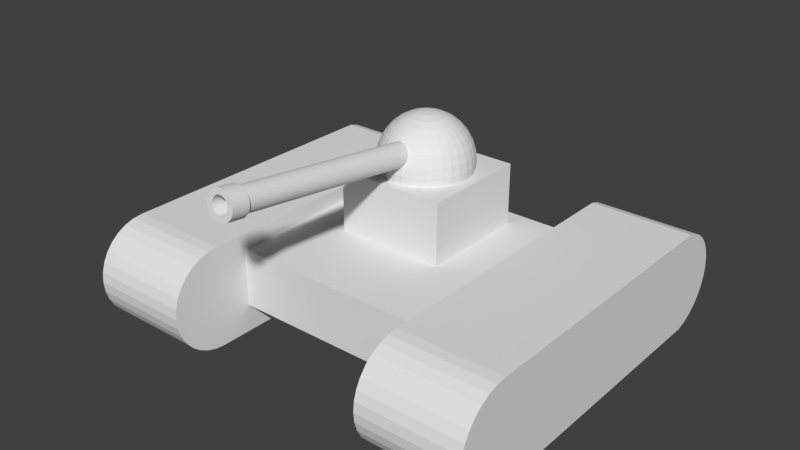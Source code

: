 # Source: tkt3.blend  (saved by Blender 2.71.0; exported with 4.5.12 LTS)
import bpy
from mathutils import Matrix  # noqa: F401  (used for matrix-valued properties, if any)

bpy.ops.wm.read_factory_settings(use_empty=True)
scene = bpy.context.scene
scene.name = 'Scene'

# ---- collections
col_collection_1 = bpy.data.collections.new('Collection 1'); scene.collection.children.link(col_collection_1)

# ---- world
world_world = bpy.data.worlds.new('World'); scene.world = world_world
world_world.color = (0.05088, 0.05088, 0.05088)
world_world.use_sun_shadow = False
world_world.sun_shadow_jitter_overblur = 0.0
world_world.cycles.sampling_method = 'MANUAL'
world_world.cycles.sample_map_resolution = 256

# ---- meshes
me_cylinder_003 = bpy.data.meshes.new('Cylinder.003')
me_cylinder_003.from_pydata([(17.47, -17.89, 4.902), (-16.37, -17.89, 4.902), (-16.37, 12.43, 4.902), (17.47, 12.43, 4.902), (17.47, -17.89, 13.04), (-16.37, -17.89, 13.04), (-16.37, 12.43, 13.04), (17.47, 12.43, 13.04)], [], [(0, 1, 2, 3), (4, 7, 6, 5), (0, 4, 5, 1), (1, 5, 6, 2), (2, 6, 7, 3), (4, 0, 3, 7)])
_uv = me_cylinder_003.uv_layers.new(name='UVMap')
_uv.uv.foreach_set('vector', [0.2506, 0.2415, 0.2506, 0.02071, 0.4413, 0.02071, 0.4413, 0.2415, 0.2107, 0.2415, 0.01997, 0.2415, 0.01997, 0.02071, 0.2107, 0.02071, 0.431, 0.5037, 0.3805, 0.5037, 0.3805, 0.2829, 0.431, 0.2829, 0.3805, 0.5451, 0.4317, 0.5451, 0.4317, 0.743, 0.3805, 0.743, 0.1498, 0.2829, 0.2007, 0.2829, 0.2007, 0.5037, 0.1498, 0.5037, 0.201, 0.743, 0.1498, 0.743, 0.1498, 0.5451, 0.201, 0.5451])
me_cylinder_003.use_remesh_preserve_volume = False
me_cylinder_003.use_remesh_preserve_attributes = False
me_cylinder_003.use_mirror_vertex_groups = False
me_cylinder_003.update()
me_cylinder_006 = bpy.data.meshes.new('Cylinder.006')
me_cylinder_006.from_pydata([(7.189, -18.39, 7.143), (-7.189, -18.39, 7.143), (7.189, -19.79, 7.005), (-7.189, -19.79, 7.005), (7.189, -21.14, 6.599), (-7.189, -21.14, 6.599), (7.189, -22.38, 5.939), (-7.189, -22.38, 5.939), (7.189, -23.47, 5.051), (-7.189, -23.47, 5.051), (7.189, -24.36, 3.968), (-7.189, -24.36, 3.968), (7.189, -25.03, 2.733), (-7.189, -25.03, 2.733), (7.189, -25.44, 1.393), (-7.189, -25.44, 1.393), (7.189, -25.58, -1.299e-06), (-7.189, -25.58, -2.139e-07), (7.189, -25.44, -1.393), (-7.189, -25.44, -1.393), (7.189, -25.03, -2.733), (-7.189, -25.03, -2.733), (7.189, -24.36, -3.968), (-7.189, -24.36, -3.968), (7.189, -23.47, -5.051), (-7.189, -23.47, -5.051), (7.189, -22.38, -5.939), (-7.189, -22.38, -5.939), (7.189, -21.14, -6.599), (-7.189, -21.14, -6.599), (7.189, -19.79, -7.005), (-7.189, -19.79, -7.005), (7.189, -18.39, -7.143), (-7.189, -18.39, -7.143), (7.189, 22.24, -7.005), (-7.189, 22.24, -7.005), (7.189, 23.59, -6.599), (-7.189, 23.59, -6.599), (7.189, 24.83, -5.939), (-7.189, 24.83, -5.939), (7.189, 25.92, -5.051), (-7.189, 25.92, -5.051), (7.189, 26.82, -3.968), (-7.189, 26.82, -3.968), (7.189, 27.48, -2.733), (-7.189, 27.48, -2.733), (7.189, 27.89, -1.393), (-7.189, 27.89, -1.393), (7.189, 28.03, 5.51e-06), (-7.189, 28.03, 5.839e-06), (7.189, 27.89, 1.393), (-7.189, 27.89, 1.393), (7.189, 27.48, 2.733), (-7.189, 27.48, 2.733), (7.189, 26.82, 3.968), (-7.189, 26.82, 3.968), (7.189, 25.92, 5.051), (-7.189, 25.92, 5.051), (7.189, 24.83, 5.939), (-7.189, 24.83, 5.939), (7.189, 23.59, 6.599), (-7.189, 23.59, 6.599), (7.189, 22.24, 7.005), (-7.189, 22.24, 7.005)], [], [(0, 1, 3, 2), (2, 3, 5, 4), (4, 5, 7, 6), (6, 7, 9, 8), (8, 9, 11, 10), (10, 11, 13, 12), (12, 13, 15, 14), (14, 15, 17, 16), (16, 17, 19, 18), (18, 19, 21, 20), (20, 21, 23, 22), (22, 23, 25, 24), (24, 25, 27, 26), (26, 27, 29, 28), (28, 29, 31, 30), (30, 31, 33, 32), (32, 33, 35, 34), (34, 35, 37, 36), (36, 37, 39, 38), (38, 39, 41, 40), (40, 41, 43, 42), (42, 43, 45, 44), (44, 45, 47, 46), (46, 47, 49, 48), (48, 49, 51, 50), (50, 51, 53, 52), (52, 53, 55, 54), (54, 55, 57, 56), (56, 57, 59, 58), (58, 59, 61, 60), (3, 1, 63, 61, 59, 57, 55, 53, 51, 49, 47, 45, 43, 41, 39, 37, 35, 33, 31, 29, 27, 25, 23, 21, 19, 17, 15, 13, 11, 9, 7, 5), (62, 63, 1, 0), (60, 61, 63, 62), (0, 2, 4, 6, 8, 10, 12, 14, 16, 18, 20, 22, 24, 26, 28, 30, 32, 34, 36, 38, 40, 42, 44, 46, 48, 50, 52, 54, 56, 58, 60, 62)])
_uv = me_cylinder_006.uv_layers.new(name='UVMap')
_uv.uv.foreach_set('vector', [0.763, 0.6234, 0.9369, 0.6235, 0.9369, 0.6446, 0.763, 0.6446, 0.763, 0.6446, 0.9369, 0.6446, 0.9369, 0.6663, 0.763, 0.6662, 0.763, 0.6662, 0.9369, 0.6663, 0.9369, 0.6876, 0.763, 0.6875, 0.763, 0.6875, 0.9369, 0.6876, 0.9369, 0.7077, 0.763, 0.7077, 0.763, 0.7077, 0.9369, 0.7077, 0.9369, 0.7259, 0.763, 0.7259, 0.7424, 0.3554, 0.568, 0.3554, 0.568, 0.336, 0.7424, 0.336, 0.7424, 0.336, 0.568, 0.336, 0.568, 0.3144, 0.7424, 0.3144, 0.7424, 0.3144, 0.568, 0.3144, 0.568, 0.2914, 0.7424, 0.2914, 0.7424, 0.2914, 0.568, 0.2914, 0.568, 0.2681, 0.7424, 0.2681, 0.7424, 0.2681, 0.568, 0.2681, 0.568, 0.2451, 0.7424, 0.2451, 0.7424, 0.2451, 0.568, 0.2451, 0.568, 0.2235, 0.7424, 0.2235, 0.7424, 0.2235, 0.568, 0.2235, 0.568, 0.204, 0.7424, 0.204, 0.7414, 0.7259, 0.5678, 0.7252, 0.5678, 0.7083, 0.7414, 0.7089, 0.7414, 0.7089, 0.5678, 0.7083, 0.5678, 0.689, 0.7414, 0.6896, 0.7414, 0.6896, 0.5678, 0.689, 0.5678, 0.6681, 0.7414, 0.6688, 0.7414, 0.6688, 0.5678, 0.6681, 0.5678, 0.6465, 0.7414, 0.6472, 0.7414, 0.6472, 0.5678, 0.6465, 0.5679, 0.4304, 0.7413, 0.4307, 0.7413, 0.4307, 0.5679, 0.4304, 0.5679, 0.4097, 0.7413, 0.41, 0.7413, 0.41, 0.5679, 0.4097, 0.5679, 0.3908, 0.7413, 0.3911, 0.7413, 0.3911, 0.5679, 0.3908, 0.5679, 0.3743, 0.7413, 0.3746, 0.7417, 0.1875, 0.5687, 0.1874, 0.5687, 0.1709, 0.7417, 0.1709, 0.7417, 0.1709, 0.5687, 0.1709, 0.5687, 0.1515, 0.7417, 0.1515, 0.7417, 0.1515, 0.5687, 0.1515, 0.5687, 0.1299, 0.7417, 0.1299, 0.7417, 0.1299, 0.5687, 0.1299, 0.5687, 0.1069, 0.7417, 0.107, 0.7417, 0.107, 0.5687, 0.1069, 0.5687, 0.08354, 0.7417, 0.08358, 0.7417, 0.08358, 0.5687, 0.08354, 0.5687, 0.06059, 0.7417, 0.06063, 0.7417, 0.06063, 0.5687, 0.06059, 0.5687, 0.03897, 0.7417, 0.03901, 0.7417, 0.03901, 0.5687, 0.03897, 0.5687, 0.01951, 0.7417, 0.01955, 0.7417, 0.01955, 0.5687, 0.01951, 0.5687, 0.00295, 0.7417, 0.002987, 0.7632, 0.3742, 0.9366, 0.3743, 0.9366, 0.3894, 0.7632, 0.3893, 0.9344, 0.06572, 0.9361, 0.08121, 0.9354, 0.2896, 0.9305, 0.3047, 0.9225, 0.3187, 0.9118, 0.3309, 0.8986, 0.3409, 0.8836, 0.3484, 0.8673, 0.3531, 0.8504, 0.3547, 0.8334, 0.3532, 0.8171, 0.3486, 0.8021, 0.3412, 0.7889, 0.3313, 0.778, 0.3191, 0.7699, 0.3052, 0.7649, 0.2901, 0.7647, 0.08174, 0.7663, 0.06624, 0.7711, 0.05133, 0.779, 0.03758, 0.7896, 0.02552, 0.8026, 0.0156, 0.8174, 0.008218, 0.8334, 0.003649, 0.8501, 0.002071, 0.8669, 0.003545, 0.883, 0.008014, 0.8978, 0.0153, 0.9108, 0.02514, 0.9215, 0.03714, 0.9295, 0.05084, 0.7632, 0.4071, 0.9366, 0.4072, 0.9369, 0.6235, 0.763, 0.6234, 0.7632, 0.3893, 0.9366, 0.3894, 0.9366, 0.4072, 0.7632, 0.4071, 0.3729, 0.08257, 0.3745, 0.06711, 0.3793, 0.05224, 0.3871, 0.03852, 0.3977, 0.02649, 0.4106, 0.0166, 0.4254, 0.009239, 0.4414, 0.004682, 0.4581, 0.003109, 0.4748, 0.004578, 0.4908, 0.009035, 0.5056, 0.01631, 0.5186, 0.02612, 0.5293, 0.03808, 0.5372, 0.05175, 0.5421, 0.06659, 0.5438, 0.08203, 0.5445, 0.2905, 0.5396, 0.3056, 0.5316, 0.3195, 0.5209, 0.3318, 0.5078, 0.3418, 0.4928, 0.3493, 0.4766, 0.3539, 0.4596, 0.3555, 0.4427, 0.354, 0.4264, 0.3495, 0.4114, 0.3421, 0.3982, 0.3321, 0.3874, 0.32, 0.3793, 0.3061, 0.3743, 0.2911])
me_cylinder_006.use_remesh_preserve_volume = False
me_cylinder_006.use_remesh_preserve_attributes = False
me_cylinder_006.use_mirror_vertex_groups = False
me_cylinder_006.update()
me_cylinder_004 = bpy.data.meshes.new('Cylinder.004')
me_cylinder_004.from_pydata([(-7.661, 7.661, -5.269), (7.661, 7.661, -5.269), (7.661, -7.661, -5.269), (-7.661, -7.661, -5.269), (-7.661, 7.661, 5.269), (7.661, 7.661, 5.269), (7.661, -7.661, 5.269), (-7.661, -7.661, 5.269)], [], [(4, 5, 1, 0), (5, 6, 2, 1), (6, 7, 3, 2), (7, 4, 0, 3), (0, 1, 2, 3), (7, 6, 5, 4)])
_uv = me_cylinder_004.uv_layers.new(name='UVMap')
_uv.uv.foreach_set('vector', [0.01997, 0.8957, 0.01997, 0.8056, 0.07932, 0.8056, 0.07932, 0.8957, 0.4807, 0.8715, 0.4807, 0.7814, 0.5404, 0.7814, 0.5404, 0.8715, 0.9303, 0.03082, 0.9303, 0.1209, 0.8714, 0.1209, 0.8714, 0.03082, 0.2096, 0.7844, 0.2096, 0.8745, 0.1498, 0.8745, 0.1498, 0.7844, 0.2537, 0.7642, 0.2537, 0.6741, 0.3405, 0.6741, 0.3405, 0.7642, 0.1068, 0.6741, 0.1068, 0.7642, 0.01997, 0.7642, 0.01997, 0.6741])
me_cylinder_004.use_remesh_preserve_volume = False
me_cylinder_004.use_remesh_preserve_attributes = False
me_cylinder_004.use_mirror_vertex_groups = False
me_cylinder_004.update()
me_cylinder = bpy.data.meshes.new('Cylinder')
me_cylinder.from_pydata([(-3.83e-08, 1.261, 6.059), (-1.576e-07, 2.474, 5.691), (-2.871e-07, 3.592, 5.094), (-4.218e-07, 4.572, 4.29), (-5.565e-07, 5.376, 3.31), (-6.86e-07, 5.973, 2.192), (-8.053e-07, 6.341, 0.9791), (-9.099e-07, 6.465, -0.2822), (-9.958e-07, 6.341, -1.544), (0.2461, 1.237, 6.059), (0.4827, 2.427, 5.691), (0.7008, 3.523, 5.094), (0.8919, 4.484, 4.29), (1.049, 5.273, 3.31), (1.165, 5.858, 2.192), (1.237, 6.219, 0.9791), (1.261, 6.341, -0.2822), (1.237, 6.219, -1.544), (0.4827, 1.165, 6.059), (0.9468, 2.286, 5.691), (1.375, 3.319, 5.094), (1.75, 4.224, 4.29), (2.057, 4.967, 3.31), (2.286, 5.519, 2.192), (2.427, 5.858, 0.9791), (2.474, 5.973, -0.2822), (2.427, 5.858, -1.544), (0.7008, 1.049, 6.059), (1.375, 2.057, 5.691), (1.996, 2.987, 5.094), (2.54, 3.801, 4.29), (2.987, 4.47, 3.31), (3.319, 4.967, 2.192), (3.523, 5.273, 0.9791), (3.592, 5.376, -0.2822), (3.523, 5.273, -1.544), (0.8919, 0.8919, 6.059), (1.75, 1.75, 5.691), (2.54, 2.54, 5.094), (3.233, 3.233, 4.29), (3.801, 3.801, 3.31), (4.224, 4.224, 2.192), (4.484, 4.484, 0.9791), (4.572, 4.572, -0.2822), (4.484, 4.484, -1.544), (1.049, 0.7008, 6.059), (2.057, 1.375, 5.691), (2.987, 1.996, 5.094), (3.801, 2.54, 4.29), (4.47, 2.987, 3.31), (4.967, 3.319, 2.192), (5.273, 3.523, 0.9791), (5.376, 3.592, -0.2822), (5.273, 3.523, -1.544), (1.165, 0.4827, 6.059), (2.286, 0.9468, 5.691), (3.319, 1.375, 5.094), (4.224, 1.75, 4.29), (4.967, 2.057, 3.31), (5.519, 2.286, 2.192), (5.858, 2.427, 0.9791), (5.973, 2.474, -0.2822), (5.858, 2.427, -1.544), (1.237, 0.2461, 6.059), (2.427, 0.4827, 5.691), (3.523, 0.7008, 5.094), (4.484, 0.8919, 4.29), (5.273, 1.049, 3.31), (5.858, 1.165, 2.192), (6.219, 1.237, 0.9791), (6.341, 1.261, -0.2822), (6.219, 1.237, -1.544), (1.261, -4.149e-07, 6.059), (2.474, -3.234e-07, 5.691), (3.592, 5.176e-07, 5.094), (4.572, 5.916e-07, 4.29), (5.376, -1.043e-07, 3.31), (5.973, 6.974e-07, 2.192), (6.341, -3.141e-08, 0.9791), (6.465, -2.203e-08, -0.2822), (6.341, -3.141e-08, -1.544), (1.237, -0.2461, 6.059), (2.427, -0.4827, 5.691), (3.523, -0.7008, 5.094), (4.484, -0.8919, 4.29), (5.273, -1.049, 3.31), (5.858, -1.165, 2.192), (6.219, -1.237, 0.9791), (6.341, -1.261, -0.2822), (6.219, -1.237, -1.544), (1.165, -0.4827, 6.059), (2.286, -0.9468, 5.691), (3.319, -1.375, 5.094), (4.224, -1.75, 4.29), (4.967, -2.057, 3.31), (5.519, -2.286, 2.192), (5.858, -2.427, 0.9791), (5.973, -2.474, -0.2822), (5.858, -2.427, -1.544), (1.049, -0.7008, 6.059), (2.057, -1.375, 5.691), (2.987, -1.996, 5.094), (3.801, -2.54, 4.29), (4.47, -2.987, 3.31), (4.967, -3.319, 2.192), (5.272, -3.523, 0.9791), (5.376, -3.592, -0.2822), (5.272, -3.523, -1.544), (0.8919, -0.8919, 6.059), (1.75, -1.75, 5.691), (2.54, -2.54, 5.094), (3.233, -3.233, 4.29), (3.801, -3.801, 3.31), (4.224, -4.224, 2.192), (4.484, -4.484, 0.9791), (4.572, -4.572, -0.2822), (4.484, -4.484, -1.544), (0.7008, -1.049, 6.059), (1.375, -2.057, 5.691), (1.996, -2.987, 5.094), (2.54, -3.801, 4.29), (2.987, -4.47, 3.31), (3.319, -4.967, 2.192), (3.523, -5.273, 0.9791), (3.592, -5.376, -0.2822), (3.523, -5.273, -1.544), (0.4827, -1.165, 6.059), (0.9468, -2.286, 5.691), (1.375, -3.319, 5.094), (1.75, -4.224, 4.29), (2.057, -4.967, 3.31), (2.286, -5.519, 2.192), (2.427, -5.858, 0.9791), (2.474, -5.973, -0.2822), (2.427, -5.858, -1.544), (0.2461, -1.237, 6.059), (0.4827, -2.427, 5.691), (0.7008, -3.523, 5.094), (0.8919, -4.484, 4.29), (1.049, -5.273, 3.31), (1.165, -5.858, 2.192), (1.237, -6.219, 0.9791), (1.261, -6.341, -0.2822), (1.237, -6.219, -1.544), (1.522e-07, -1.261, 6.059), (2.16e-07, -2.474, 5.691), (2.552e-07, -3.592, 5.094), (2.685e-07, -4.572, 4.29), (-1.258e-06, -5.376, 3.31), (2.16e-07, -5.973, 2.192), (1.522e-07, -6.341, 0.9791), (6.631e-08, -6.465, -0.2822), (-3.83e-08, -6.341, -1.544), (-0.2461, -1.237, 6.059), (-0.4827, -2.427, 5.691), (-0.7008, -3.523, 5.094), (-0.8919, -4.484, 4.29), (-1.049, -5.273, 3.31), (-1.165, -5.858, 2.192), (-1.237, -6.219, 0.9791), (-1.261, -6.341, -0.2822), (-1.237, -6.219, -1.544), (-0.4827, -1.165, 6.059), (-0.9468, -2.286, 5.691), (-1.375, -3.319, 5.094), (-1.75, -4.224, 4.29), (-2.057, -4.967, 3.31), (-2.286, -5.519, 2.192), (-2.427, -5.858, 0.9791), (-2.474, -5.973, -0.2822), (-2.427, -5.858, -1.544), (-0.7008, -1.049, 6.059), (-1.375, -2.057, 5.691), (-1.996, -2.987, 5.094), (-2.54, -3.801, 4.29), (-2.987, -4.47, 3.31), (-3.319, -4.967, 2.192), (-3.523, -5.273, 0.9791), (-3.592, -5.376, -0.2822), (-3.523, -5.273, -1.544), (-0.8919, -0.8919, 6.059), (-1.75, -1.75, 5.691), (-2.54, -2.54, 5.094), (-3.233, -3.233, 4.29), (-3.801, -3.801, 3.31), (-4.224, -4.224, 2.192), (-4.484, -4.484, 0.9791), (-4.572, -4.572, -0.2822), (-4.484, -4.484, -1.544), (-1.049, -0.7008, 6.059), (-2.057, -1.375, 5.691), (-2.987, -1.996, 5.094), (-3.801, -2.54, 4.29), (-4.47, -2.987, 3.31), (-4.967, -3.319, 2.192), (-5.272, -3.523, 0.9791), (-5.376, -3.592, -0.2822), (-5.273, -3.523, -1.544), (-1.165, -0.4827, 6.059), (-2.286, -0.9468, 5.691), (-3.319, -1.375, 5.094), (-4.224, -1.75, 4.29), (-4.967, -2.057, 3.31), (-5.519, -2.286, 2.192), (-5.858, -2.427, 0.9791), (-5.973, -2.474, -0.2822), (-5.858, -2.427, -1.544), (-1.237, -0.2461, 6.059), (-2.427, -0.4827, 5.691), (-3.523, -0.7008, 5.094), (-4.484, -0.8919, 4.29), (-5.272, -1.049, 3.31), (-5.858, -1.165, 2.192), (-6.219, -1.237, 0.9791), (-6.341, -1.261, -0.2822), (-6.219, -1.237, -1.544), (-1.261, -6.054e-07, 6.059), (-2.474, -6.97e-07, 5.691), (-3.592, -7.813e-07, 5.094), (-4.572, -9.871e-08, 4.29), (-5.376, 5.972e-07, 3.31), (-5.973, -9.611e-07, 2.192), (-6.341, 5.243e-07, 0.9791), (-6.465, -2.417e-07, -0.2822), (-6.341, 5.243e-07, -1.544), (-1.237, 0.2461, 6.059), (-2.427, 0.4827, 5.691), (-3.523, 0.7008, 5.094), (-4.484, 0.8919, 4.29), (-5.272, 1.049, 3.31), (-5.858, 1.165, 2.192), (-6.219, 1.237, 0.9791), (-6.341, 1.261, -0.2822), (-6.219, 1.237, -1.544), (-1.165, 0.4827, 6.059), (-2.286, 0.9468, 5.691), (-3.319, 1.375, 5.094), (-4.224, 1.75, 4.29), (-4.967, 2.057, 3.31), (-5.519, 2.286, 2.192), (-5.858, 2.427, 0.9791), (-5.973, 2.474, -0.2822), (-5.858, 2.427, -1.544), (-1.049, 0.7008, 6.059), (-2.057, 1.375, 5.691), (-2.987, 1.996, 5.094), (-3.801, 2.54, 4.29), (-4.47, 2.987, 3.31), (-4.967, 3.319, 2.192), (-5.272, 3.523, 0.9791), (-5.376, 3.592, -0.2822), (-5.272, 3.523, -1.544), (-0.8919, 0.8919, 6.059), (-1.75, 1.75, 5.691), (-2.54, 2.54, 5.094), (-3.233, 3.233, 4.29), (-3.801, 3.801, 3.31), (-4.224, 4.224, 2.192), (-4.484, 4.484, 0.9791), (-4.572, 4.572, -0.2822), (-4.484, 4.484, -1.544), (-0.7008, 1.049, 6.059), (-1.375, 2.057, 5.691), (-1.996, 2.987, 5.094), (-2.54, 3.801, 4.29), (-2.987, 4.47, 3.31), (-3.319, 4.967, 2.192), (-3.523, 5.272, 0.9791), (-3.592, 5.376, -0.2822), (-3.523, 5.272, -1.544), (-1.447e-06, 1.76e-06, 6.183), (-0.4827, 1.165, 6.059), (-0.9468, 2.286, 5.691), (-1.375, 3.319, 5.094), (-1.75, 4.224, 4.29), (-2.057, 4.967, 3.31), (-2.286, 5.519, 2.192), (-2.427, 5.858, 0.9791), (-2.474, 5.973, -0.2822), (-2.427, 5.858, -1.544), (-0.2461, 1.237, 6.059), (-0.4827, 2.427, 5.691), (-0.7008, 3.523, 5.094), (-0.8919, 4.484, 4.29), (-1.049, 5.272, 3.31), (-1.165, 5.858, 2.192), (-1.237, 6.219, 0.9791), (-1.261, 6.341, -0.2822), (-1.237, 6.219, -1.544)], [], [(7, 6, 15, 16), (5, 4, 13, 14), (3, 2, 11, 12), (1, 0, 9, 10), (8, 7, 16, 17), (6, 5, 14, 15), (4, 3, 12, 13), (2, 1, 10, 11), (15, 14, 23, 24), (13, 12, 21, 22), (11, 10, 19, 20), (16, 15, 24, 25), (14, 13, 22, 23), (12, 11, 20, 21), (10, 9, 18, 19), (17, 16, 25, 26), (24, 23, 32, 33), (22, 21, 30, 31), (20, 19, 28, 29), (25, 24, 33, 34), (23, 22, 31, 32), (21, 20, 29, 30), (19, 18, 27, 28), (26, 25, 34, 35), (33, 32, 41, 42), (31, 30, 39, 40), (29, 28, 37, 38), (34, 33, 42, 43), (32, 31, 40, 41), (30, 29, 38, 39), (28, 27, 36, 37), (35, 34, 43, 44), (42, 41, 50, 51), (40, 39, 48, 49), (38, 37, 46, 47), (43, 42, 51, 52), (41, 40, 49, 50), (39, 38, 47, 48), (37, 36, 45, 46), (44, 43, 52, 53), (51, 50, 59, 60), (49, 48, 57, 58), (47, 46, 55, 56), (52, 51, 60, 61), (50, 49, 58, 59), (48, 47, 56, 57), (46, 45, 54, 55), (53, 52, 61, 62), (60, 59, 68, 69), (58, 57, 66, 67), (56, 55, 64, 65), (61, 60, 69, 70), (59, 58, 67, 68), (57, 56, 65, 66), (55, 54, 63, 64), (62, 61, 70, 71), (69, 68, 77, 78), (67, 66, 75, 76), (65, 64, 73, 74), (70, 69, 78, 79), (68, 67, 76, 77), (66, 65, 74, 75), (64, 63, 72, 73), (71, 70, 79, 80), (78, 77, 86, 87), (76, 75, 84, 85), (74, 73, 82, 83), (79, 78, 87, 88), (77, 76, 85, 86), (75, 74, 83, 84), (73, 72, 81, 82), (80, 79, 88, 89), (87, 86, 95, 96), (85, 84, 93, 94), (83, 82, 91, 92), (88, 87, 96, 97), (86, 85, 94, 95), (84, 83, 92, 93), (82, 81, 90, 91), (89, 88, 97, 98), (96, 95, 104, 105), (94, 93, 102, 103), (92, 91, 100, 101), (97, 96, 105, 106), (95, 94, 103, 104), (93, 92, 101, 102), (91, 90, 99, 100), (98, 97, 106, 107), (105, 104, 113, 114), (103, 102, 111, 112), (101, 100, 109, 110), (106, 105, 114, 115), (104, 103, 112, 113), (102, 101, 110, 111), (100, 99, 108, 109), (107, 106, 115, 116), (114, 113, 122, 123), (112, 111, 120, 121), (110, 109, 118, 119), (115, 114, 123, 124), (113, 112, 121, 122), (111, 110, 119, 120), (109, 108, 117, 118), (116, 115, 124, 125), (123, 122, 131, 132), (121, 120, 129, 130), (119, 118, 127, 128), (124, 123, 132, 133), (122, 121, 130, 131), (120, 119, 128, 129), (118, 117, 126, 127), (125, 124, 133, 134), (132, 131, 140, 141), (130, 129, 138, 139), (128, 127, 136, 137), (133, 132, 141, 142), (131, 130, 139, 140), (129, 128, 137, 138), (127, 126, 135, 136), (134, 133, 142, 143), (141, 140, 149, 150), (139, 138, 147, 148), (137, 136, 145, 146), (142, 141, 150, 151), (140, 139, 148, 149), (138, 137, 146, 147), (136, 135, 144, 145), (143, 142, 151, 152), (150, 149, 158, 159), (148, 147, 156, 157), (146, 145, 154, 155), (151, 150, 159, 160), (149, 148, 157, 158), (147, 146, 155, 156), (145, 144, 153, 154), (152, 151, 160, 161), (159, 158, 167, 168), (157, 156, 165, 166), (155, 154, 163, 164), (160, 159, 168, 169), (158, 157, 166, 167), (156, 155, 164, 165), (154, 153, 162, 163), (161, 160, 169, 170), (168, 167, 176, 177), (166, 165, 174, 175), (164, 163, 172, 173), (169, 168, 177, 178), (167, 166, 175, 176), (165, 164, 173, 174), (163, 162, 171, 172), (170, 169, 178, 179), (177, 176, 185, 186), (175, 174, 183, 184), (173, 172, 181, 182), (178, 177, 186, 187), (176, 175, 184, 185), (174, 173, 182, 183), (172, 171, 180, 181), (179, 178, 187, 188), (186, 185, 194, 195), (184, 183, 192, 193), (182, 181, 190, 191), (187, 186, 195, 196), (185, 184, 193, 194), (183, 182, 191, 192), (181, 180, 189, 190), (188, 187, 196, 197), (195, 194, 203, 204), (193, 192, 201, 202), (191, 190, 199, 200), (196, 195, 204, 205), (194, 193, 202, 203), (192, 191, 200, 201), (190, 189, 198, 199), (197, 196, 205, 206), (204, 203, 212, 213), (202, 201, 210, 211), (200, 199, 208, 209), (205, 204, 213, 214), (203, 202, 211, 212), (201, 200, 209, 210), (199, 198, 207, 208), (206, 205, 214, 215), (213, 212, 221, 222), (211, 210, 219, 220), (209, 208, 217, 218), (214, 213, 222, 223), (212, 211, 220, 221), (210, 209, 218, 219), (208, 207, 216, 217), (215, 214, 223, 224), (222, 221, 230, 231), (220, 219, 228, 229), (218, 217, 226, 227), (223, 222, 231, 232), (221, 220, 229, 230), (219, 218, 227, 228), (217, 216, 225, 226), (224, 223, 232, 233), (231, 230, 239, 240), (229, 228, 237, 238), (227, 226, 235, 236), (232, 231, 240, 241), (230, 229, 238, 239), (228, 227, 236, 237), (226, 225, 234, 235), (233, 232, 241, 242), (240, 239, 248, 249), (238, 237, 246, 247), (236, 235, 244, 245), (241, 240, 249, 250), (239, 238, 247, 248), (237, 236, 245, 246), (235, 234, 243, 244), (242, 241, 250, 251), (249, 248, 257, 258), (247, 246, 255, 256), (245, 244, 253, 254), (250, 249, 258, 259), (248, 247, 256, 257), (246, 245, 254, 255), (244, 243, 252, 253), (251, 250, 259, 260), (258, 257, 266, 267), (256, 255, 264, 265), (254, 253, 262, 263), (259, 258, 267, 268), (257, 256, 265, 266), (255, 254, 263, 264), (253, 252, 261, 262), (260, 259, 268, 269), (267, 266, 276, 277), (265, 264, 274, 275), (263, 262, 272, 273), (268, 267, 277, 278), (266, 265, 275, 276), (264, 263, 273, 274), (262, 261, 271, 272), (269, 268, 278, 279), (277, 276, 285, 286), (275, 274, 283, 284), (273, 272, 281, 282), (278, 277, 286, 287), (276, 275, 284, 285), (274, 273, 282, 283), (272, 271, 280, 281), (279, 278, 287, 288), (0, 270, 9), (9, 270, 18), (18, 270, 27), (27, 270, 36), (36, 270, 45), (45, 270, 54), (54, 270, 63), (63, 270, 72), (72, 270, 81), (81, 270, 90), (90, 270, 99), (99, 270, 108), (108, 270, 117), (117, 270, 126), (126, 270, 135), (135, 270, 144), (144, 270, 153), (153, 270, 162), (162, 270, 171), (171, 270, 180), (180, 270, 189), (189, 270, 198), (198, 270, 207), (207, 270, 216), (216, 270, 225), (225, 270, 234), (234, 270, 243), (243, 270, 252), (252, 270, 261), (261, 270, 271), (271, 270, 280), (286, 285, 5, 6), (284, 283, 3, 4), (282, 281, 1, 2), (280, 270, 0), (287, 286, 6, 7), (285, 284, 4, 5), (283, 282, 2, 3), (281, 280, 0, 1), (288, 287, 7, 8)])
_uv = me_cylinder.uv_layers.new(name='UVMap')
_uv.uv.foreach_set('vector', [0.1448, 0.6295, 0.1646, 0.6295, 0.1648, 0.6516, 0.145, 0.652, 0.184, 0.6299, 0.2023, 0.6308, 0.2025, 0.6495, 0.1842, 0.6507, 0.2646, 0.6919, 0.2655, 0.6805, 0.2736, 0.6805, 0.2749, 0.6919, 0.2666, 0.6674, 0.2678, 0.6531, 0.2707, 0.6531, 0.2722, 0.6674, 0.1255, 0.63, 0.1448, 0.6295, 0.145, 0.652, 0.1257, 0.652, 0.1646, 0.6295, 0.184, 0.6299, 0.1842, 0.6507, 0.1648, 0.6516, 0.2023, 0.6308, 0.2188, 0.632, 0.2189, 0.6479, 0.2025, 0.6495, 0.2655, 0.6805, 0.2666, 0.6674, 0.2722, 0.6674, 0.2736, 0.6805, 0.1648, 0.6516, 0.1842, 0.6507, 0.1847, 0.6711, 0.1654, 0.6732, 0.2025, 0.6495, 0.2189, 0.6479, 0.2193, 0.6635, 0.2029, 0.6678, 0.2736, 0.6805, 0.2722, 0.6674, 0.2776, 0.6663, 0.2816, 0.6789, 0.145, 0.652, 0.1648, 0.6516, 0.1654, 0.6732, 0.1456, 0.6741, 0.1842, 0.6507, 0.2025, 0.6495, 0.2029, 0.6678, 0.1847, 0.6711, 0.2749, 0.6919, 0.2736, 0.6805, 0.2816, 0.6789, 0.2851, 0.6899, 0.2722, 0.6674, 0.2707, 0.6531, 0.2735, 0.6525, 0.2776, 0.6663, 0.1257, 0.652, 0.145, 0.652, 0.1456, 0.6741, 0.1262, 0.6737, 0.1654, 0.6732, 0.1847, 0.6711, 0.1856, 0.6903, 0.1663, 0.6936, 0.2029, 0.6678, 0.2193, 0.6635, 0.22, 0.6782, 0.2037, 0.6851, 0.2816, 0.6789, 0.2776, 0.6663, 0.2828, 0.6641, 0.2891, 0.6757, 0.1456, 0.6741, 0.1654, 0.6732, 0.1663, 0.6936, 0.1466, 0.6948, 0.1847, 0.6711, 0.2029, 0.6678, 0.2037, 0.6851, 0.1856, 0.6903, 0.2851, 0.6899, 0.2816, 0.6789, 0.2891, 0.6757, 0.2946, 0.6858, 0.2776, 0.6663, 0.2735, 0.6525, 0.2761, 0.6514, 0.2828, 0.6641, 0.1262, 0.6737, 0.1456, 0.6741, 0.1466, 0.6948, 0.1272, 0.694, 0.1663, 0.6936, 0.1856, 0.6903, 0.1868, 0.7076, 0.1675, 0.7119, 0.2037, 0.6851, 0.22, 0.6782, 0.2209, 0.6914, 0.2048, 0.7006, 0.2891, 0.6757, 0.2828, 0.6641, 0.2875, 0.6608, 0.2958, 0.671, 0.1466, 0.6948, 0.1663, 0.6936, 0.1675, 0.7119, 0.1478, 0.7135, 0.1856, 0.6903, 0.2037, 0.6851, 0.2048, 0.7006, 0.1868, 0.7076, 0.2946, 0.6858, 0.2891, 0.6757, 0.2958, 0.671, 0.3033, 0.6798, 0.2828, 0.6641, 0.2761, 0.6514, 0.2785, 0.6497, 0.2875, 0.6608, 0.1272, 0.694, 0.1466, 0.6948, 0.1478, 0.7135, 0.1284, 0.7124, 0.1675, 0.7119, 0.1868, 0.7076, 0.1882, 0.7222, 0.1691, 0.7275, 0.3094, 0.687, 0.3033, 0.6798, 0.3106, 0.6722, 0.318, 0.678, 0.2958, 0.671, 0.2875, 0.6608, 0.2914, 0.6567, 0.3016, 0.665, 0.1478, 0.7135, 0.1675, 0.7119, 0.1691, 0.7275, 0.1494, 0.7294, 0.3594, 0.7285, 0.34, 0.7196, 0.3413, 0.7053, 0.3608, 0.7126, 0.3033, 0.6798, 0.2958, 0.671, 0.3016, 0.665, 0.3106, 0.6722, 0.2875, 0.6608, 0.2785, 0.6497, 0.2805, 0.6476, 0.2914, 0.6567, 0.1284, 0.7124, 0.1478, 0.7135, 0.1494, 0.7294, 0.1299, 0.7279, 0.3816, 0.7171, 0.3608, 0.7126, 0.3619, 0.6939, 0.3828, 0.6972, 0.3413, 0.7053, 0.3238, 0.6955, 0.3246, 0.6812, 0.3423, 0.6885, 0.3016, 0.665, 0.2914, 0.6567, 0.2945, 0.6519, 0.3061, 0.658, 0.403, 0.7186, 0.3816, 0.7171, 0.3828, 0.6972, 0.4042, 0.6984, 0.3608, 0.7126, 0.3413, 0.7053, 0.3423, 0.6885, 0.3619, 0.6939, 0.3106, 0.6722, 0.3016, 0.665, 0.3061, 0.658, 0.3163, 0.6633, 0.2914, 0.6567, 0.2805, 0.6476, 0.2821, 0.6452, 0.2945, 0.6519, 0.424, 0.7171, 0.403, 0.7186, 0.4042, 0.6984, 0.4252, 0.6972, 0.3828, 0.6972, 0.3619, 0.6939, 0.3627, 0.6732, 0.3836, 0.6752, 0.3423, 0.6885, 0.3246, 0.6812, 0.3252, 0.6654, 0.343, 0.6698, 0.3061, 0.658, 0.2945, 0.6519, 0.2967, 0.6465, 0.3092, 0.6503, 0.4042, 0.6984, 0.3828, 0.6972, 0.3836, 0.6752, 0.405, 0.6759, 0.3619, 0.6939, 0.3423, 0.6885, 0.343, 0.6698, 0.3627, 0.6732, 0.3163, 0.6633, 0.3061, 0.658, 0.3092, 0.6503, 0.3203, 0.6534, 0.2945, 0.6519, 0.2821, 0.6452, 0.2832, 0.6424, 0.2967, 0.6465, 0.4252, 0.6972, 0.4042, 0.6984, 0.405, 0.6759, 0.426, 0.6752, 0.3836, 0.6752, 0.3627, 0.6732, 0.3631, 0.6511, 0.3841, 0.6518, 0.343, 0.6698, 0.3252, 0.6654, 0.3255, 0.6485, 0.3433, 0.65, 0.3092, 0.6503, 0.2967, 0.6465, 0.2978, 0.6409, 0.3108, 0.642, 0.405, 0.6759, 0.3836, 0.6752, 0.3841, 0.6518, 0.4054, 0.652, 0.3627, 0.6732, 0.343, 0.6698, 0.3433, 0.65, 0.3631, 0.6511, 0.3203, 0.6534, 0.3092, 0.6503, 0.3108, 0.642, 0.3223, 0.6429, 0.2967, 0.6465, 0.2832, 0.6424, 0.2837, 0.6395, 0.2978, 0.6409, 0.426, 0.6752, 0.405, 0.6759, 0.4054, 0.652, 0.4264, 0.6518, 0.3841, 0.6518, 0.3631, 0.6511, 0.3631, 0.6286, 0.3841, 0.628, 0.3433, 0.65, 0.3255, 0.6485, 0.3255, 0.6313, 0.3433, 0.6298, 0.3108, 0.642, 0.2978, 0.6409, 0.2978, 0.6351, 0.3108, 0.6336, 0.4054, 0.652, 0.3841, 0.6518, 0.3841, 0.628, 0.4054, 0.6277, 0.3631, 0.6511, 0.3433, 0.65, 0.3433, 0.6298, 0.3631, 0.6286, 0.3223, 0.6429, 0.3108, 0.642, 0.3108, 0.6336, 0.3223, 0.6322, 0.2978, 0.6409, 0.2837, 0.6395, 0.2837, 0.6366, 0.2978, 0.6351, 0.4264, 0.6518, 0.4054, 0.652, 0.4054, 0.6277, 0.4264, 0.628, 0.3841, 0.628, 0.3631, 0.6286, 0.3627, 0.6066, 0.3836, 0.6046, 0.3433, 0.6298, 0.3255, 0.6313, 0.3252, 0.6144, 0.343, 0.6099, 0.3108, 0.6336, 0.2978, 0.6351, 0.2967, 0.6294, 0.3092, 0.6253, 0.4054, 0.6277, 0.3841, 0.628, 0.3836, 0.6046, 0.405, 0.6039, 0.3631, 0.6286, 0.3433, 0.6298, 0.343, 0.6099, 0.3627, 0.6066, 0.3223, 0.6322, 0.3108, 0.6336, 0.3092, 0.6253, 0.3203, 0.6217, 0.2978, 0.6351, 0.2837, 0.6366, 0.2832, 0.6337, 0.2967, 0.6294, 0.4264, 0.628, 0.4054, 0.6277, 0.405, 0.6039, 0.426, 0.6046, 0.3836, 0.6046, 0.3627, 0.6066, 0.3619, 0.5859, 0.3828, 0.5825, 0.343, 0.6099, 0.3252, 0.6144, 0.3246, 0.5985, 0.3423, 0.5913, 0.3092, 0.6253, 0.2967, 0.6294, 0.2945, 0.624, 0.3061, 0.6175, 0.405, 0.6039, 0.3836, 0.6046, 0.3828, 0.5825, 0.4042, 0.5814, 0.3627, 0.6066, 0.343, 0.6099, 0.3423, 0.5913, 0.3619, 0.5859, 0.3203, 0.6217, 0.3092, 0.6253, 0.3061, 0.6175, 0.3163, 0.6117, 0.2967, 0.6294, 0.2832, 0.6337, 0.2821, 0.6309, 0.2945, 0.624, 0.426, 0.6046, 0.405, 0.6039, 0.4042, 0.5814, 0.4252, 0.5825, 0.3828, 0.5825, 0.3619, 0.5859, 0.3608, 0.5672, 0.3816, 0.5627, 0.3423, 0.5913, 0.3246, 0.5985, 0.3238, 0.5842, 0.3413, 0.5744, 0.3061, 0.6175, 0.2945, 0.624, 0.2914, 0.6192, 0.3016, 0.6105, 0.4042, 0.5814, 0.3828, 0.5825, 0.3816, 0.5627, 0.403, 0.5612, 0.3619, 0.5859, 0.3423, 0.5913, 0.3413, 0.5744, 0.3608, 0.5672, 0.3163, 0.6117, 0.3061, 0.6175, 0.3016, 0.6105, 0.3106, 0.6028, 0.2945, 0.624, 0.2821, 0.6309, 0.2805, 0.6285, 0.2914, 0.6192, 0.4252, 0.5825, 0.4042, 0.5814, 0.403, 0.5612, 0.424, 0.5627, 0.3816, 0.5627, 0.3608, 0.5672, 0.3594, 0.5513, 0.3801, 0.5458, 0.318, 0.5964, 0.3106, 0.6028, 0.3033, 0.5952, 0.3094, 0.5875, 0.3016, 0.6105, 0.2914, 0.6192, 0.2875, 0.6151, 0.2958, 0.6045, 0.403, 0.5612, 0.3816, 0.5627, 0.3801, 0.5458, 0.4014, 0.544, 0.3608, 0.5672, 0.3413, 0.5744, 0.34, 0.5601, 0.3594, 0.5513, 0.3106, 0.6028, 0.3016, 0.6105, 0.2958, 0.6045, 0.3033, 0.5952, 0.2914, 0.6192, 0.2805, 0.6285, 0.2785, 0.6264, 0.2875, 0.6151, 0.424, 0.5627, 0.403, 0.5612, 0.4014, 0.544, 0.4225, 0.5458, 0.1932, 0.745, 0.1972, 0.7262, 0.2141, 0.7271, 0.2111, 0.746, 0.2037, 0.7085, 0.2125, 0.6926, 0.2254, 0.6934, 0.2189, 0.7093, 0.2958, 0.6045, 0.2875, 0.6151, 0.2828, 0.6118, 0.2891, 0.5999, 0.1919, 0.7643, 0.1932, 0.745, 0.2111, 0.746, 0.2102, 0.7653, 0.1972, 0.7262, 0.2037, 0.7085, 0.2189, 0.7093, 0.2141, 0.7271, 0.3033, 0.5952, 0.2958, 0.6045, 0.2891, 0.5999, 0.2946, 0.5893, 0.2875, 0.6151, 0.2785, 0.6264, 0.2761, 0.6247, 0.2828, 0.6118, 0.1934, 0.7832, 0.1919, 0.7643, 0.2102, 0.7653, 0.2113, 0.7842, 0.2111, 0.746, 0.2141, 0.7271, 0.2328, 0.7277, 0.231, 0.7467, 0.2189, 0.7093, 0.2254, 0.6934, 0.2397, 0.6938, 0.2358, 0.7099, 0.2891, 0.5999, 0.2828, 0.6118, 0.2776, 0.6096, 0.2816, 0.5966, 0.2102, 0.7653, 0.2111, 0.746, 0.231, 0.7467, 0.2305, 0.766, 0.2141, 0.7271, 0.2189, 0.7093, 0.2358, 0.7099, 0.2328, 0.7277, 0.2946, 0.5893, 0.2891, 0.5999, 0.2816, 0.5966, 0.2851, 0.5852, 0.2828, 0.6118, 0.2761, 0.6247, 0.2735, 0.6236, 0.2776, 0.6096, 0.2113, 0.7842, 0.2102, 0.7653, 0.2305, 0.766, 0.2312, 0.7849, 0.231, 0.7467, 0.2328, 0.7277, 0.2527, 0.728, 0.2522, 0.747, 0.2358, 0.7099, 0.2397, 0.6938, 0.255, 0.694, 0.2537, 0.7101, 0.2816, 0.5966, 0.2776, 0.6096, 0.2722, 0.6085, 0.2736, 0.595, 0.2305, 0.766, 0.231, 0.7467, 0.2522, 0.747, 0.252, 0.7663, 0.2328, 0.7277, 0.2358, 0.7099, 0.2537, 0.7101, 0.2527, 0.728, 0.2851, 0.5852, 0.2816, 0.5966, 0.2736, 0.595, 0.2749, 0.5831, 0.2776, 0.6096, 0.2735, 0.6236, 0.2707, 0.623, 0.2722, 0.6085, 0.2312, 0.7849, 0.2305, 0.766, 0.252, 0.7663, 0.2523, 0.7852, 0.2522, 0.747, 0.2527, 0.728, 0.273, 0.7279, 0.2737, 0.7469, 0.2537, 0.7101, 0.255, 0.694, 0.2705, 0.694, 0.2719, 0.7101, 0.2736, 0.595, 0.2722, 0.6085, 0.2666, 0.6085, 0.2655, 0.595, 0.252, 0.7663, 0.2522, 0.747, 0.2737, 0.7469, 0.274, 0.7662, 0.2527, 0.728, 0.2537, 0.7101, 0.2719, 0.7101, 0.273, 0.7279, 0.2749, 0.5831, 0.2736, 0.595, 0.2655, 0.595, 0.2646, 0.5831, 0.2722, 0.6085, 0.2707, 0.623, 0.2678, 0.623, 0.2666, 0.6085, 0.2523, 0.7852, 0.252, 0.7663, 0.274, 0.7662, 0.2739, 0.7851, 0.2737, 0.7469, 0.273, 0.7279, 0.2929, 0.7275, 0.2949, 0.7464, 0.2719, 0.7101, 0.2705, 0.694, 0.2858, 0.6937, 0.2899, 0.7097, 0.2655, 0.595, 0.2666, 0.6085, 0.2611, 0.6096, 0.2575, 0.5966, 0.274, 0.7662, 0.2737, 0.7469, 0.2949, 0.7464, 0.2956, 0.7657, 0.273, 0.7279, 0.2719, 0.7101, 0.2899, 0.7097, 0.2929, 0.7275, 0.2646, 0.5831, 0.2655, 0.595, 0.2575, 0.5966, 0.2545, 0.5851, 0.2666, 0.6085, 0.2678, 0.623, 0.265, 0.6236, 0.2611, 0.6096, 0.2739, 0.7851, 0.274, 0.7662, 0.2956, 0.7657, 0.295, 0.7847, 0.2949, 0.7464, 0.2929, 0.7275, 0.3117, 0.7267, 0.3148, 0.7456, 0.2899, 0.7097, 0.2858, 0.6937, 0.3001, 0.6931, 0.3067, 0.709, 0.2575, 0.5966, 0.2611, 0.6096, 0.2559, 0.6118, 0.25, 0.5998, 0.2956, 0.7657, 0.2949, 0.7464, 0.3148, 0.7456, 0.3159, 0.7649, 0.2929, 0.7275, 0.2899, 0.7097, 0.3067, 0.709, 0.3117, 0.7267, 0.2545, 0.5851, 0.2575, 0.5966, 0.25, 0.5998, 0.2449, 0.5892, 0.2611, 0.6096, 0.265, 0.6236, 0.2624, 0.6247, 0.2559, 0.6118, 0.295, 0.7847, 0.2956, 0.7657, 0.3159, 0.7649, 0.3149, 0.7838, 0.3148, 0.7456, 0.3117, 0.7267, 0.3286, 0.7257, 0.3327, 0.7445, 0.3067, 0.709, 0.3001, 0.6931, 0.313, 0.6922, 0.3219, 0.708, 0.25, 0.5998, 0.2559, 0.6118, 0.2512, 0.615, 0.2432, 0.6045, 0.3159, 0.7649, 0.3148, 0.7456, 0.3327, 0.7445, 0.3341, 0.7637, 0.3117, 0.7267, 0.3067, 0.709, 0.3219, 0.708, 0.3286, 0.7257, 0.2449, 0.5892, 0.25, 0.5998, 0.2432, 0.6045, 0.2363, 0.5952, 0.2559, 0.6118, 0.2624, 0.6247, 0.26, 0.6264, 0.2512, 0.615, 0.3149, 0.7838, 0.3159, 0.7649, 0.3341, 0.7637, 0.3328, 0.7827, 0.3327, 0.7445, 0.3286, 0.7257, 0.3429, 0.7243, 0.3479, 0.743, 0.2307, 0.5875, 0.2363, 0.5952, 0.229, 0.6028, 0.2221, 0.5964, 0.2432, 0.6045, 0.2512, 0.615, 0.2473, 0.6191, 0.2375, 0.6105, 0.3609, 0.5149, 0.3594, 0.5341, 0.3442, 0.5329, 0.3454, 0.5137, 0.3286, 0.7257, 0.3219, 0.708, 0.3348, 0.7068, 0.3429, 0.7243, 0.2363, 0.5952, 0.2432, 0.6045, 0.2375, 0.6105, 0.229, 0.6028, 0.2512, 0.615, 0.26, 0.6264, 0.258, 0.6285, 0.2473, 0.6191, 0.3328, 0.7827, 0.3341, 0.7637, 0.3497, 0.7623, 0.3481, 0.7813, 0.3442, 0.5329, 0.3403, 0.5517, 0.3234, 0.5509, 0.3263, 0.532, 0.3339, 0.5694, 0.3252, 0.5853, 0.3123, 0.5846, 0.3187, 0.5686, 0.2375, 0.6105, 0.2473, 0.6191, 0.2442, 0.624, 0.233, 0.6175, 0.3454, 0.5137, 0.3442, 0.5329, 0.3263, 0.532, 0.3271, 0.5127, 0.3403, 0.5517, 0.3339, 0.5694, 0.3187, 0.5686, 0.3234, 0.5509, 0.229, 0.6028, 0.2375, 0.6105, 0.233, 0.6175, 0.2232, 0.6117, 0.2473, 0.6191, 0.258, 0.6285, 0.2564, 0.6309, 0.2442, 0.624, 0.3438, 0.4947, 0.3454, 0.5137, 0.3271, 0.5127, 0.3259, 0.4938, 0.3263, 0.532, 0.3234, 0.5509, 0.3047, 0.5504, 0.3064, 0.5314, 0.3187, 0.5686, 0.3123, 0.5846, 0.298, 0.5842, 0.3019, 0.5682, 0.233, 0.6175, 0.2442, 0.624, 0.242, 0.6293, 0.2299, 0.6252, 0.3271, 0.5127, 0.3263, 0.532, 0.3064, 0.5314, 0.3068, 0.5122, 0.3234, 0.5509, 0.3187, 0.5686, 0.3019, 0.5682, 0.3047, 0.5504, 0.2232, 0.6117, 0.233, 0.6175, 0.2299, 0.6252, 0.2193, 0.6216, 0.2442, 0.624, 0.2564, 0.6309, 0.2553, 0.6337, 0.242, 0.6293, 0.3259, 0.4938, 0.3271, 0.5127, 0.3068, 0.5122, 0.306, 0.4933, 0.3064, 0.5314, 0.3047, 0.5504, 0.2848, 0.5502, 0.2853, 0.5313, 0.3019, 0.5682, 0.298, 0.5842, 0.2827, 0.5841, 0.284, 0.568, 0.2299, 0.6252, 0.242, 0.6293, 0.2409, 0.635, 0.2283, 0.6335, 0.3068, 0.5122, 0.3064, 0.5314, 0.2853, 0.5313, 0.2853, 0.512, 0.3047, 0.5504, 0.3019, 0.5682, 0.284, 0.568, 0.2848, 0.5502, 0.2193, 0.6216, 0.2299, 0.6252, 0.2283, 0.6335, 0.2173, 0.6321, 0.242, 0.6293, 0.2553, 0.6337, 0.2548, 0.6366, 0.2409, 0.635, 0.306, 0.4933, 0.3068, 0.5122, 0.2853, 0.512, 0.2849, 0.4931, 0.2853, 0.5313, 0.2848, 0.5502, 0.2646, 0.5504, 0.2638, 0.5314, 0.284, 0.568, 0.2827, 0.5841, 0.2672, 0.5842, 0.2657, 0.5682, 0.2283, 0.6335, 0.2409, 0.635, 0.2409, 0.6408, 0.2283, 0.6419, 0.2853, 0.512, 0.2853, 0.5313, 0.2638, 0.5314, 0.2634, 0.5122, 0.2848, 0.5502, 0.284, 0.568, 0.2657, 0.5682, 0.2646, 0.5504, 0.2173, 0.6321, 0.2283, 0.6335, 0.2283, 0.6419, 0.2173, 0.6428, 0.2409, 0.635, 0.2548, 0.6366, 0.2548, 0.6395, 0.2409, 0.6408, 0.2849, 0.4931, 0.2853, 0.512, 0.2634, 0.5122, 0.2634, 0.4933, 0.2638, 0.5314, 0.2646, 0.5504, 0.2447, 0.5509, 0.2427, 0.532, 0.2657, 0.5682, 0.2672, 0.5842, 0.252, 0.5846, 0.2478, 0.5686, 0.2283, 0.6419, 0.2409, 0.6408, 0.242, 0.6465, 0.2299, 0.6502, 0.2634, 0.5122, 0.2638, 0.5314, 0.2427, 0.532, 0.2419, 0.5127, 0.2646, 0.5504, 0.2657, 0.5682, 0.2478, 0.5686, 0.2447, 0.5509, 0.2173, 0.6428, 0.2283, 0.6419, 0.2299, 0.6502, 0.2193, 0.6533, 0.2409, 0.6408, 0.2548, 0.6395, 0.2553, 0.6424, 0.242, 0.6465, 0.2634, 0.4933, 0.2634, 0.5122, 0.2419, 0.5127, 0.2423, 0.4938, 0.2427, 0.532, 0.2447, 0.5509, 0.226, 0.5517, 0.2228, 0.5329, 0.2478, 0.5686, 0.252, 0.5846, 0.2377, 0.5853, 0.231, 0.5694, 0.2299, 0.6502, 0.242, 0.6465, 0.2442, 0.6519, 0.233, 0.658, 0.2419, 0.5127, 0.2427, 0.532, 0.2228, 0.5329, 0.2216, 0.5137, 0.2447, 0.5509, 0.2478, 0.5686, 0.231, 0.5694, 0.226, 0.5517, 0.2193, 0.6533, 0.2299, 0.6502, 0.233, 0.658, 0.2232, 0.6633, 0.242, 0.6465, 0.2553, 0.6424, 0.2564, 0.6452, 0.2442, 0.6519, 0.2423, 0.4938, 0.2419, 0.5127, 0.2216, 0.5137, 0.2225, 0.4947, 0.2228, 0.5329, 0.226, 0.5517, 0.2091, 0.5529, 0.2049, 0.5341, 0.231, 0.5694, 0.2377, 0.5853, 0.2248, 0.5862, 0.2159, 0.5705, 0.233, 0.658, 0.2442, 0.6519, 0.2473, 0.6567, 0.2375, 0.665, 0.2216, 0.5137, 0.2228, 0.5329, 0.2049, 0.5341, 0.2034, 0.5149, 0.226, 0.5517, 0.231, 0.5694, 0.2159, 0.5705, 0.2091, 0.5529, 0.2232, 0.6633, 0.233, 0.658, 0.2375, 0.665, 0.229, 0.6722, 0.2442, 0.6519, 0.2564, 0.6452, 0.258, 0.6476, 0.2473, 0.6567, 0.2225, 0.4947, 0.2216, 0.5137, 0.2034, 0.5149, 0.2046, 0.496, 0.1675, 0.5535, 0.1868, 0.5584, 0.1856, 0.5731, 0.1663, 0.5692, 0.2048, 0.5664, 0.2209, 0.5772, 0.22, 0.5885, 0.2037, 0.5796, 0.2375, 0.665, 0.2473, 0.6567, 0.2512, 0.6608, 0.2432, 0.671, 0.1478, 0.5521, 0.1675, 0.5535, 0.1663, 0.5692, 0.1466, 0.568, 0.1868, 0.5584, 0.2048, 0.5664, 0.2037, 0.5796, 0.1856, 0.5731, 0.229, 0.6722, 0.2375, 0.665, 0.2432, 0.671, 0.2363, 0.6798, 0.2473, 0.6567, 0.258, 0.6476, 0.26, 0.6497, 0.2512, 0.6608, 0.1284, 0.554, 0.1478, 0.5521, 0.1466, 0.568, 0.1272, 0.5696, 0.1663, 0.5692, 0.1856, 0.5731, 0.1847, 0.5904, 0.1654, 0.5875, 0.2037, 0.5796, 0.22, 0.5885, 0.2193, 0.6017, 0.2029, 0.5952, 0.2432, 0.671, 0.2512, 0.6608, 0.2559, 0.664, 0.25, 0.6756, 0.1466, 0.568, 0.1663, 0.5692, 0.1654, 0.5875, 0.1456, 0.5867, 0.1856, 0.5731, 0.2037, 0.5796, 0.2029, 0.5952, 0.1847, 0.5904, 0.2363, 0.6798, 0.2432, 0.671, 0.25, 0.6756, 0.2449, 0.6857, 0.2512, 0.6608, 0.26, 0.6497, 0.2624, 0.6514, 0.2559, 0.664, 0.1272, 0.5696, 0.1466, 0.568, 0.1456, 0.5867, 0.1262, 0.588, 0.1654, 0.5875, 0.1847, 0.5904, 0.1842, 0.6096, 0.1648, 0.6079, 0.2029, 0.5952, 0.2193, 0.6017, 0.2189, 0.6164, 0.2025, 0.6124, 0.25, 0.6756, 0.2559, 0.664, 0.2611, 0.6663, 0.2575, 0.6789, 0.1456, 0.5867, 0.1654, 0.5875, 0.1648, 0.6079, 0.145, 0.6075, 0.1847, 0.5904, 0.2029, 0.5952, 0.2025, 0.6124, 0.1842, 0.6096, 0.2449, 0.6857, 0.25, 0.6756, 0.2575, 0.6789, 0.2545, 0.6898, 0.2559, 0.664, 0.2624, 0.6514, 0.265, 0.6525, 0.2611, 0.6663, 0.1262, 0.588, 0.1456, 0.5867, 0.145, 0.6075, 0.1257, 0.6083, 0.2678, 0.6531, 0.2692, 0.6381, 0.2707, 0.6531, 0.2707, 0.6531, 0.2692, 0.6381, 0.2735, 0.6525, 0.2735, 0.6525, 0.2692, 0.6381, 0.2761, 0.6514, 0.2761, 0.6514, 0.2692, 0.6381, 0.2785, 0.6497, 0.2785, 0.6497, 0.2692, 0.6381, 0.2805, 0.6476, 0.2805, 0.6476, 0.2692, 0.6381, 0.2821, 0.6452, 0.2821, 0.6452, 0.2692, 0.6381, 0.2832, 0.6424, 0.2832, 0.6424, 0.2692, 0.6381, 0.2837, 0.6395, 0.2837, 0.6395, 0.2692, 0.6381, 0.2837, 0.6366, 0.2837, 0.6366, 0.2692, 0.6381, 0.2832, 0.6337, 0.2832, 0.6337, 0.2692, 0.6381, 0.2821, 0.6309, 0.2821, 0.6309, 0.2692, 0.6381, 0.2805, 0.6285, 0.2805, 0.6285, 0.2692, 0.6381, 0.2785, 0.6264, 0.2785, 0.6264, 0.2692, 0.6381, 0.2761, 0.6247, 0.2761, 0.6247, 0.2692, 0.6381, 0.2735, 0.6236, 0.2735, 0.6236, 0.2692, 0.6381, 0.2707, 0.623, 0.2707, 0.623, 0.2692, 0.6381, 0.2678, 0.623, 0.2678, 0.623, 0.2692, 0.6381, 0.265, 0.6236, 0.265, 0.6236, 0.2692, 0.6381, 0.2624, 0.6247, 0.2624, 0.6247, 0.2692, 0.6381, 0.26, 0.6264, 0.26, 0.6264, 0.2692, 0.6381, 0.258, 0.6285, 0.258, 0.6285, 0.2692, 0.6381, 0.2564, 0.6309, 0.2564, 0.6309, 0.2692, 0.6381, 0.2553, 0.6337, 0.2553, 0.6337, 0.2692, 0.6381, 0.2548, 0.6366, 0.2548, 0.6366, 0.2692, 0.6381, 0.2548, 0.6395, 0.2548, 0.6395, 0.2692, 0.6381, 0.2553, 0.6424, 0.2553, 0.6424, 0.2692, 0.6381, 0.2564, 0.6452, 0.2564, 0.6452, 0.2692, 0.6381, 0.258, 0.6476, 0.258, 0.6476, 0.2692, 0.6381, 0.26, 0.6497, 0.26, 0.6497, 0.2692, 0.6381, 0.2624, 0.6514, 0.2624, 0.6514, 0.2692, 0.6381, 0.265, 0.6525, 0.1648, 0.6079, 0.1842, 0.6096, 0.184, 0.6299, 0.1646, 0.6295, 0.2025, 0.6124, 0.2189, 0.6164, 0.2188, 0.632, 0.2023, 0.6308, 0.2575, 0.6789, 0.2611, 0.6663, 0.2666, 0.6674, 0.2655, 0.6805, 0.265, 0.6525, 0.2692, 0.6381, 0.2678, 0.6531, 0.145, 0.6075, 0.1648, 0.6079, 0.1646, 0.6295, 0.1448, 0.6295, 0.1842, 0.6096, 0.2025, 0.6124, 0.2023, 0.6308, 0.184, 0.6299, 0.2545, 0.6898, 0.2575, 0.6789, 0.2655, 0.6805, 0.2646, 0.6919, 0.2611, 0.6663, 0.265, 0.6525, 0.2678, 0.6531, 0.2666, 0.6674, 0.1257, 0.6083, 0.145, 0.6075, 0.1448, 0.6295, 0.1255, 0.63])
me_cylinder.use_remesh_preserve_volume = False
me_cylinder.use_remesh_preserve_attributes = False
me_cylinder.use_mirror_vertex_groups = False
me_cylinder.update()
me_cylinder_005 = bpy.data.meshes.new('Cylinder.005')
me_cylinder_005.from_pydata([(1.647, -0.5269, 1.398), (1.647, -32.14, 5.642), (1.615, -0.5695, 1.081), (1.615, -32.18, 5.325), (1.522, -0.6104, 0.7759), (1.522, -32.22, 5.019), (1.37, -0.6482, 0.4948), (1.37, -32.26, 4.738), (1.166, -0.6812, 0.2484), (1.166, -32.29, 4.492), (0.9177, -0.7084, 0.04619), (0.9177, -32.32, 4.29), (0.6341, -0.7286, -0.1041), (0.6341, -32.34, 4.139), (0.3263, -0.741, -0.1966), (0.3263, -32.35, 4.047), (0.006229, -0.7452, -0.2278), (0.00623, -32.35, 4.016), (-0.3138, -0.741, -0.1966), (-0.3138, -32.35, 4.047), (-0.6216, -0.7286, -0.1041), (-0.6216, -32.34, 4.139), (-0.9053, -0.7084, 0.04619), (-0.9053, -32.32, 4.29), (-1.154, -0.6812, 0.2484), (-1.154, -32.29, 4.492), (-1.358, -0.6482, 0.4948), (-1.358, -32.26, 4.738), (-1.51, -0.6104, 0.7759), (-1.51, -32.22, 5.019), (-1.603, -0.5695, 1.081), (-1.603, -32.18, 5.325), (-1.634, -0.5269, 1.398), (-1.634, -32.14, 5.642), (-1.603, -0.4843, 1.715), (-1.603, -32.09, 5.959), (-1.51, -0.4433, 2.02), (-1.51, -32.05, 6.264), (-1.358, -0.4056, 2.302), (-1.358, -32.01, 6.545), (-1.154, -0.3725, 2.548), (-1.154, -31.98, 6.792), (-0.9053, -0.3454, 2.75), (-0.9053, -31.95, 6.994), (-0.6216, -0.3252, 2.9), (-0.6216, -31.93, 7.144), (-0.3138, -0.3128, 2.993), (-0.3138, -31.92, 7.237), (0.00623, -0.3086, 3.024), (0.00623, -31.92, 7.268), (0.3263, -0.3128, 2.993), (0.3263, -31.92, 7.237), (0.6341, -0.3252, 2.9), (0.6341, -31.93, 7.144), (0.9177, -0.3454, 2.75), (0.9177, -31.95, 6.994), (1.166, -0.3725, 2.548), (1.166, -31.98, 6.792), (1.37, -0.4056, 2.302), (1.37, -32.01, 6.545), (1.522, -0.4433, 2.02), (1.522, -32.05, 6.264), (1.615, -0.4843, 1.715), (1.615, -32.09, 5.959), (1.99, -32.14, 5.642), (1.952, -32.19, 5.258), (1.839, -32.24, 4.889), (1.655, -32.28, 4.55), (1.409, -32.32, 4.252), (1.108, -32.35, 4.007), (0.7653, -32.38, 3.825), (0.3932, -32.39, 3.714), (0.006229, -32.4, 3.676), (-0.3807, -32.39, 3.714), (-0.7528, -32.38, 3.825), (-1.096, -32.35, 4.007), (-1.396, -32.32, 4.252), (-1.643, -32.28, 4.55), (-1.826, -32.24, 4.889), (-1.939, -32.19, 5.258), (-1.977, -32.14, 5.642), (-1.939, -32.08, 6.025), (-1.826, -32.03, 6.394), (-1.643, -31.99, 6.734), (-1.396, -31.95, 7.032), (-1.096, -31.92, 7.276), (-0.7528, -31.89, 7.458), (-0.3807, -31.88, 7.57), (0.00623, -31.87, 7.608), (0.3932, -31.88, 7.57), (0.7653, -31.89, 7.458), (1.108, -31.92, 7.276), (1.409, -31.95, 7.032), (1.655, -31.99, 6.734), (1.839, -32.03, 6.394), (1.952, -32.08, 6.025), (1.99, -34.55, 5.965), (1.952, -34.6, 5.582), (1.839, -34.65, 5.213), (1.655, -34.69, 4.873), (1.409, -34.73, 4.575), (1.108, -34.76, 4.331), (0.7653, -34.79, 4.149), (0.3932, -34.8, 4.037), (0.00623, -34.81, 3.999), (-0.3807, -34.8, 4.037), (-0.7528, -34.79, 4.149), (-1.096, -34.76, 4.331), (-1.396, -34.73, 4.575), (-1.643, -34.69, 4.873), (-1.826, -34.65, 5.213), (-1.939, -34.6, 5.582), (-1.977, -34.55, 5.965), (-1.939, -34.49, 6.349), (-1.826, -34.44, 6.718), (-1.643, -34.4, 7.058), (-1.396, -34.36, 7.355), (-1.096, -34.33, 7.6), (-0.7528, -34.3, 7.782), (-0.3807, -34.29, 7.893), (0.006232, -34.28, 7.931), (0.3932, -34.29, 7.893), (0.7653, -34.3, 7.782), (1.108, -34.33, 7.6), (1.409, -34.36, 7.355), (1.655, -34.4, 7.058), (1.839, -34.44, 6.718), (1.952, -34.49, 6.349), (1.198, -34.55, 5.965), (1.175, -34.58, 5.735), (1.108, -34.61, 5.513), (0.9975, -34.63, 5.309), (0.8492, -34.66, 5.13), (0.6685, -34.68, 4.983), (0.4624, -34.69, 4.874), (0.2388, -34.7, 4.806), (0.00623, -34.7, 4.784), (-0.2263, -34.7, 4.806), (-0.45, -34.69, 4.874), (-0.6561, -34.68, 4.983), (-0.8367, -34.66, 5.13), (-0.985, -34.63, 5.309), (-1.095, -34.61, 5.513), (-1.163, -34.58, 5.735), (-1.186, -34.55, 5.965), (-1.163, -34.51, 6.196), (-1.095, -34.48, 6.417), (-0.985, -34.46, 6.622), (-0.8367, -34.43, 6.801), (-0.6561, -34.41, 6.948), (-0.45, -34.4, 7.057), (-0.2263, -34.39, 7.124), (0.006231, -34.39, 7.147), (0.2388, -34.39, 7.124), (0.4624, -34.4, 7.057), (0.6685, -34.41, 6.948), (0.8492, -34.43, 6.801), (0.9975, -34.46, 6.622), (1.108, -34.48, 6.417), (1.175, -34.51, 6.196), (0.9343, -30.91, 5.478), (0.9164, -30.94, 5.298), (0.8636, -30.96, 5.126), (0.7779, -30.98, 4.967), (0.6625, -31.0, 4.828), (0.5218, -31.02, 4.713), (0.3614, -31.03, 4.628), (0.1873, -31.04, 4.576), (0.006229, -31.04, 4.558), (-0.1748, -31.04, 4.576), (-0.3489, -31.03, 4.628), (-0.5094, -31.02, 4.713), (-0.65, -31.0, 4.828), (-0.7654, -30.98, 4.967), (-0.8512, -30.96, 5.126), (-0.904, -30.94, 5.298), (-0.9218, -30.91, 5.478), (-0.904, -30.89, 5.657), (-0.8512, -30.87, 5.83), (-0.7654, -30.85, 5.989), (-0.65, -30.83, 6.128), (-0.5094, -30.81, 6.243), (-0.3489, -30.8, 6.328), (-0.1748, -30.79, 6.38), (0.00623, -30.79, 6.398), (0.1873, -30.79, 6.38), (0.3614, -30.8, 6.328), (0.5218, -30.81, 6.243), (0.6625, -30.83, 6.128), (0.7779, -30.85, 5.989), (0.8636, -30.87, 5.83), (0.9164, -30.89, 5.657), (0.00623, -30.91, 5.478)], [], [(0, 1, 3, 2), (2, 3, 5, 4), (4, 5, 7, 6), (6, 7, 9, 8), (8, 9, 11, 10), (10, 11, 13, 12), (12, 13, 15, 14), (14, 15, 17, 16), (16, 17, 19, 18), (18, 19, 21, 20), (20, 21, 23, 22), (22, 23, 25, 24), (24, 25, 27, 26), (26, 27, 29, 28), (28, 29, 31, 30), (30, 31, 33, 32), (32, 33, 35, 34), (34, 35, 37, 36), (36, 37, 39, 38), (38, 39, 41, 40), (40, 41, 43, 42), (42, 43, 45, 44), (44, 45, 47, 46), (46, 47, 49, 48), (48, 49, 51, 50), (50, 51, 53, 52), (52, 53, 55, 54), (54, 55, 57, 56), (56, 57, 59, 58), (58, 59, 61, 60), (49, 47, 87, 88), (62, 63, 1, 0), (60, 61, 63, 62), (0, 2, 4, 6, 8, 10, 12, 14, 16, 18, 20, 22, 24, 26, 28, 30, 32, 34, 36, 38, 40, 42, 44, 46, 48, 50, 52, 54, 56, 58, 60, 62), (95, 94, 126, 127), (5, 3, 65, 66), (27, 25, 76, 77), (55, 53, 90, 91), (11, 9, 68, 69), (33, 31, 79, 80), (61, 59, 93, 94), (39, 37, 82, 83), (3, 1, 64, 65), (17, 15, 71, 72), (45, 43, 85, 86), (23, 21, 74, 75), (51, 49, 88, 89), (7, 5, 66, 67), (29, 27, 77, 78), (57, 55, 91, 92), (35, 33, 80, 81), (13, 11, 69, 70), (63, 61, 94, 95), (41, 39, 83, 84), (19, 17, 72, 73), (47, 45, 86, 87), (25, 23, 75, 76), (53, 51, 89, 90), (9, 7, 67, 68), (31, 29, 78, 79), (59, 57, 92, 93), (37, 35, 81, 82), (15, 13, 70, 71), (1, 63, 95, 64), (43, 41, 84, 85), (21, 19, 73, 74), (118, 117, 149, 150), (84, 83, 115, 116), (73, 72, 104, 105), (93, 92, 124, 125), (82, 81, 113, 114), (71, 70, 102, 103), (91, 90, 122, 123), (69, 68, 100, 101), (80, 79, 111, 112), (89, 88, 120, 121), (67, 66, 98, 99), (78, 77, 109, 110), (87, 86, 118, 119), (65, 64, 96, 97), (76, 75, 107, 108), (64, 95, 127, 96), (85, 84, 116, 117), (74, 73, 105, 106), (94, 93, 125, 126), (83, 82, 114, 115), (72, 71, 103, 104), (92, 91, 123, 124), (81, 80, 112, 113), (70, 69, 101, 102), (90, 89, 121, 122), (68, 67, 99, 100), (79, 78, 110, 111), (88, 87, 119, 120), (66, 65, 97, 98), (77, 76, 108, 109), (86, 85, 117, 118), (75, 74, 106, 107), (152, 151, 183, 184), (107, 106, 138, 139), (127, 126, 158, 159), (116, 115, 147, 148), (105, 104, 136, 137), (125, 124, 156, 157), (114, 113, 145, 146), (103, 102, 134, 135), (123, 122, 154, 155), (101, 100, 132, 133), (112, 111, 143, 144), (121, 120, 152, 153), (99, 98, 130, 131), (110, 109, 141, 142), (119, 118, 150, 151), (97, 96, 128, 129), (108, 107, 139, 140), (96, 127, 159, 128), (117, 116, 148, 149), (106, 105, 137, 138), (126, 125, 157, 158), (115, 114, 146, 147), (104, 103, 135, 136), (124, 123, 155, 156), (113, 112, 144, 145), (102, 101, 133, 134), (122, 121, 153, 154), (100, 99, 131, 132), (111, 110, 142, 143), (120, 119, 151, 152), (98, 97, 129, 130), (109, 108, 140, 141), (130, 129, 161, 162), (141, 140, 172, 173), (150, 149, 181, 182), (139, 138, 170, 171), (159, 158, 190, 191), (148, 147, 179, 180), (137, 136, 168, 169), (157, 156, 188, 189), (146, 145, 177, 178), (135, 134, 166, 167), (155, 154, 186, 187), (133, 132, 164, 165), (144, 143, 175, 176), (153, 152, 184, 185), (131, 130, 162, 163), (142, 141, 173, 174), (151, 150, 182, 183), (129, 128, 160, 161), (140, 139, 171, 172), (128, 159, 191, 160), (149, 148, 180, 181), (138, 137, 169, 170), (158, 157, 189, 190), (147, 146, 178, 179), (136, 135, 167, 168), (156, 155, 187, 188), (145, 144, 176, 177), (134, 133, 165, 166), (154, 153, 185, 186), (132, 131, 163, 164), (143, 142, 174, 175), (186, 185, 192), (164, 163, 192), (175, 174, 192), (184, 183, 192), (162, 161, 192), (173, 172, 192), (182, 181, 192), (171, 170, 192), (191, 190, 192), (180, 179, 192), (169, 168, 192), (189, 188, 192), (178, 177, 192), (167, 166, 192), (187, 186, 192), (165, 164, 192), (176, 175, 192), (185, 184, 192), (163, 162, 192), (174, 173, 192), (183, 182, 192), (161, 160, 192), (172, 171, 192), (160, 191, 192), (181, 180, 192), (170, 169, 192), (190, 189, 192), (179, 178, 192), (168, 167, 192), (188, 187, 192), (177, 176, 192), (166, 165, 192)])
_uv = me_cylinder_005.uv_layers.new(name='UVMap')
_uv.uv.foreach_set('vector', [0.8787, 0.1623, 0.8787, 0.3704, 0.8767, 0.3704, 0.8767, 0.1623, 0.8767, 0.1623, 0.8767, 0.3704, 0.8747, 0.3704, 0.8747, 0.1623, 0.8747, 0.1623, 0.8747, 0.3704, 0.8729, 0.3704, 0.8729, 0.1624, 0.8729, 0.1624, 0.8729, 0.3704, 0.8714, 0.3705, 0.8714, 0.1624, 0.872, 0.8645, 0.872, 0.6621, 0.8735, 0.6618, 0.8735, 0.8642, 0.8735, 0.8642, 0.8735, 0.6618, 0.8753, 0.6616, 0.8753, 0.864, 0.8753, 0.864, 0.8753, 0.6616, 0.8772, 0.6615, 0.8772, 0.8638, 0.8772, 0.8638, 0.8772, 0.6615, 0.8793, 0.6614, 0.8793, 0.8638, 0.8793, 0.8638, 0.8793, 0.6614, 0.8813, 0.6615, 0.8813, 0.8638, 0.8813, 0.8638, 0.8813, 0.6615, 0.8832, 0.6616, 0.8832, 0.864, 0.8832, 0.864, 0.8832, 0.6616, 0.885, 0.6618, 0.885, 0.8642, 0.885, 0.8642, 0.885, 0.6618, 0.8866, 0.6621, 0.8866, 0.8645, 0.8866, 0.4119, 0.8866, 0.62, 0.885, 0.62, 0.885, 0.4119, 0.885, 0.4119, 0.885, 0.62, 0.8832, 0.62, 0.8832, 0.4119, 0.8832, 0.4119, 0.8832, 0.62, 0.8813, 0.62, 0.8813, 0.4119, 0.8813, 0.4119, 0.8813, 0.62, 0.8793, 0.62, 0.8793, 0.4119, 0.8793, 0.4119, 0.8793, 0.62, 0.8772, 0.62, 0.8772, 0.4119, 0.8772, 0.4119, 0.8772, 0.62, 0.8753, 0.62, 0.8753, 0.4119, 0.8753, 0.4119, 0.8753, 0.62, 0.8735, 0.62, 0.8735, 0.4119, 0.8735, 0.4119, 0.8735, 0.62, 0.872, 0.62, 0.872, 0.4119, 0.9259, 0.3697, 0.9259, 0.1676, 0.9275, 0.1679, 0.9275, 0.37, 0.9275, 0.37, 0.9275, 0.1679, 0.9293, 0.1682, 0.9293, 0.3703, 0.9293, 0.3703, 0.9293, 0.1682, 0.9312, 0.1683, 0.9312, 0.3704, 0.9312, 0.3704, 0.9312, 0.1683, 0.9332, 0.1684, 0.9332, 0.3705, 0.9332, 0.3705, 0.9332, 0.1684, 0.9352, 0.1683, 0.9352, 0.3704, 0.9352, 0.3704, 0.9352, 0.1683, 0.9372, 0.1682, 0.9372, 0.3703, 0.9372, 0.3703, 0.9372, 0.1682, 0.939, 0.1679, 0.939, 0.37, 0.939, 0.37, 0.939, 0.1679, 0.9405, 0.1676, 0.9405, 0.3697, 0.886, 0.1624, 0.886, 0.3705, 0.8844, 0.3704, 0.8844, 0.1624, 0.8844, 0.1624, 0.8844, 0.3704, 0.8826, 0.3704, 0.8826, 0.1623, 0.3181, 0.9527, 0.3181, 0.9548, 0.316, 0.955, 0.316, 0.9525, 0.8807, 0.1623, 0.8807, 0.3704, 0.8787, 0.3704, 0.8787, 0.1623, 0.8826, 0.1623, 0.8826, 0.3704, 0.8807, 0.3704, 0.8807, 0.1623, 0.2649, 0.9621, 0.2629, 0.9617, 0.2611, 0.9609, 0.2594, 0.9598, 0.258, 0.9583, 0.2569, 0.9566, 0.2561, 0.9546, 0.2557, 0.9526, 0.2557, 0.9505, 0.2561, 0.9484, 0.2569, 0.9465, 0.258, 0.9447, 0.2594, 0.9432, 0.2611, 0.9421, 0.2629, 0.9413, 0.2649, 0.9408, 0.2669, 0.9408, 0.2688, 0.9412, 0.2707, 0.942, 0.2724, 0.9432, 0.2738, 0.9447, 0.2749, 0.9464, 0.2756, 0.9484, 0.276, 0.9504, 0.276, 0.9525, 0.2756, 0.9546, 0.2749, 0.9565, 0.2738, 0.9583, 0.2724, 0.9598, 0.2707, 0.9609, 0.2688, 0.9617, 0.2669, 0.9621, 0.9418, 0.5479, 0.9418, 0.5503, 0.9265, 0.5503, 0.9265, 0.5479, 0.3331, 0.9443, 0.3312, 0.9435, 0.3318, 0.9413, 0.3341, 0.9423, 0.3331, 0.9631, 0.3347, 0.962, 0.3361, 0.9637, 0.3341, 0.9651, 0.3204, 0.9469, 0.3193, 0.9487, 0.3174, 0.9476, 0.3187, 0.9455, 0.3373, 0.9487, 0.3361, 0.9469, 0.3378, 0.9455, 0.3391, 0.9476, 0.3273, 0.9644, 0.3293, 0.9644, 0.3295, 0.9666, 0.327, 0.9666, 0.3253, 0.9435, 0.3234, 0.9443, 0.3224, 0.9423, 0.3247, 0.9413, 0.3218, 0.962, 0.3234, 0.9632, 0.3224, 0.9651, 0.3204, 0.9637, 0.3312, 0.9435, 0.3293, 0.9431, 0.3295, 0.9408, 0.3318, 0.9413, 0.3384, 0.9547, 0.3384, 0.9526, 0.3405, 0.9524, 0.3405, 0.955, 0.3185, 0.9568, 0.3193, 0.9588, 0.3174, 0.9598, 0.3165, 0.9575, 0.3361, 0.9605, 0.3373, 0.9587, 0.3391, 0.9598, 0.3378, 0.9619, 0.3185, 0.9506, 0.3181, 0.9527, 0.316, 0.9525, 0.3165, 0.95, 0.3347, 0.9454, 0.3331, 0.9443, 0.3341, 0.9423, 0.3361, 0.9437, 0.3312, 0.964, 0.3331, 0.9631, 0.3341, 0.9651, 0.3318, 0.9661, 0.3218, 0.9455, 0.3204, 0.9469, 0.3187, 0.9455, 0.3204, 0.9437, 0.3253, 0.964, 0.3273, 0.9644, 0.327, 0.9666, 0.3247, 0.9661, 0.338, 0.9506, 0.3373, 0.9487, 0.3391, 0.9476, 0.3401, 0.9499, 0.3273, 0.9431, 0.3253, 0.9435, 0.3247, 0.9413, 0.327, 0.9408, 0.3204, 0.9605, 0.3218, 0.962, 0.3204, 0.9637, 0.3187, 0.962, 0.338, 0.9568, 0.3384, 0.9547, 0.3405, 0.955, 0.3401, 0.9574, 0.3181, 0.9548, 0.3185, 0.9568, 0.3165, 0.9575, 0.316, 0.955, 0.3347, 0.962, 0.3361, 0.9605, 0.3378, 0.9619, 0.3361, 0.9637, 0.3193, 0.9487, 0.3185, 0.9506, 0.3165, 0.95, 0.3174, 0.9476, 0.3361, 0.9469, 0.3347, 0.9454, 0.3361, 0.9437, 0.3378, 0.9455, 0.3293, 0.9644, 0.3312, 0.964, 0.3318, 0.9661, 0.3295, 0.9666, 0.3234, 0.9443, 0.3218, 0.9455, 0.3204, 0.9437, 0.3224, 0.9423, 0.3234, 0.9632, 0.3253, 0.964, 0.3247, 0.9661, 0.3224, 0.9651, 0.3384, 0.9526, 0.338, 0.9506, 0.3401, 0.9499, 0.3405, 0.9524, 0.3293, 0.9431, 0.3273, 0.9431, 0.327, 0.9408, 0.3295, 0.9408, 0.3193, 0.9588, 0.3204, 0.9605, 0.3187, 0.962, 0.3174, 0.9598, 0.3373, 0.9587, 0.338, 0.9568, 0.3401, 0.9574, 0.3391, 0.9598, 0.07791, 0.9561, 0.07656, 0.9582, 0.07273, 0.9549, 0.07354, 0.9537, 0.9265, 0.7394, 0.9265, 0.7375, 0.9418, 0.7375, 0.9418, 0.7394, 0.9414, 0.8528, 0.9414, 0.8553, 0.9265, 0.8553, 0.9266, 0.8528, 0.9418, 0.5526, 0.9418, 0.5545, 0.9265, 0.5545, 0.9265, 0.5526, 0.9265, 0.7352, 0.9265, 0.7328, 0.9418, 0.7328, 0.9418, 0.7352, 0.9414, 0.8579, 0.9416, 0.8603, 0.9267, 0.8603, 0.9266, 0.8579, 0.927, 0.6777, 0.9267, 0.6755, 0.9416, 0.6755, 0.9419, 0.6777, 0.9419, 0.8625, 0.9422, 0.8645, 0.9274, 0.8645, 0.927, 0.8625, 0.9265, 0.7303, 0.9265, 0.7278, 0.9418, 0.7278, 0.9418, 0.7303, 0.9266, 0.6731, 0.9265, 0.6706, 0.9414, 0.6706, 0.9414, 0.6731, 0.9418, 0.5382, 0.9418, 0.5404, 0.9265, 0.5404, 0.9265, 0.5382, 0.9265, 0.7253, 0.9265, 0.7231, 0.9418, 0.7231, 0.9418, 0.7253, 0.9266, 0.668, 0.9267, 0.6656, 0.9416, 0.6656, 0.9414, 0.668, 0.9418, 0.5429, 0.9418, 0.5454, 0.9265, 0.5454, 0.9265, 0.5429, 0.9422, 0.8462, 0.9419, 0.8482, 0.927, 0.8482, 0.9274, 0.8462, 0.9418, 0.5454, 0.9418, 0.5479, 0.9265, 0.5479, 0.9265, 0.5454, 0.927, 0.6634, 0.9274, 0.6614, 0.9422, 0.6614, 0.9419, 0.6634, 0.9416, 0.8504, 0.9414, 0.8528, 0.9266, 0.8528, 0.9267, 0.8504, 0.9418, 0.5503, 0.9418, 0.5526, 0.9265, 0.5526, 0.9265, 0.5503, 0.9265, 0.7375, 0.9265, 0.7352, 0.9418, 0.7352, 0.9418, 0.7375, 0.9414, 0.8553, 0.9414, 0.8579, 0.9266, 0.8579, 0.9265, 0.8553, 0.9274, 0.6797, 0.927, 0.6777, 0.9419, 0.6777, 0.9422, 0.6797, 0.9265, 0.7328, 0.9265, 0.7303, 0.9418, 0.7303, 0.9418, 0.7328, 0.9416, 0.8603, 0.9419, 0.8625, 0.927, 0.8625, 0.9267, 0.8603, 0.9267, 0.6755, 0.9266, 0.6731, 0.9414, 0.6731, 0.9416, 0.6755, 0.9418, 0.5362, 0.9418, 0.5382, 0.9265, 0.5382, 0.9265, 0.5362, 0.9265, 0.7278, 0.9265, 0.7253, 0.9418, 0.7253, 0.9418, 0.7278, 0.9265, 0.6706, 0.9266, 0.668, 0.9414, 0.668, 0.9414, 0.6706, 0.9418, 0.5404, 0.9418, 0.5429, 0.9265, 0.5429, 0.9265, 0.5404, 0.9265, 0.7231, 0.9265, 0.7211, 0.9418, 0.7211, 0.9418, 0.7231, 0.9267, 0.6656, 0.927, 0.6634, 0.9419, 0.6634, 0.9416, 0.6656, 0.9419, 0.8482, 0.9416, 0.8504, 0.9267, 0.8504, 0.927, 0.8482, 0.9747, 0.9288, 0.9733, 0.9288, 0.9736, 0.9059, 0.9747, 0.9059, 0.05602, 0.9561, 0.05509, 0.9538, 0.05983, 0.9523, 0.06039, 0.9537, 0.07057, 0.9376, 0.07282, 0.9386, 0.07048, 0.9431, 0.06913, 0.9426, 0.07484, 0.96, 0.07282, 0.9614, 0.07048, 0.9569, 0.0717, 0.956, 0.05462, 0.9513, 0.05462, 0.9488, 0.05954, 0.9493, 0.05954, 0.9508, 0.07484, 0.94, 0.07656, 0.9418, 0.07273, 0.9451, 0.0717, 0.944, 0.07057, 0.9624, 0.06818, 0.9629, 0.0677, 0.9577, 0.06913, 0.9574, 0.05509, 0.9463, 0.05602, 0.9439, 0.06039, 0.9463, 0.05983, 0.9478, 0.07791, 0.9439, 0.07884, 0.9462, 0.0741, 0.9477, 0.07354, 0.9463, 0.05737, 0.9418, 0.05909, 0.94, 0.06224, 0.944, 0.0612, 0.9451, 0.06575, 0.9629, 0.06336, 0.9624, 0.0648, 0.9575, 0.06624, 0.9577, 0.07932, 0.9487, 0.07932, 0.9513, 0.07439, 0.9508, 0.07439, 0.9492, 0.06112, 0.9386, 0.06336, 0.9376, 0.0648, 0.9426, 0.06345, 0.9432, 0.06112, 0.9614, 0.05909, 0.96, 0.06224, 0.956, 0.06345, 0.9569, 0.07884, 0.9537, 0.07791, 0.9561, 0.07354, 0.9537, 0.0741, 0.9523, 0.06575, 0.9371, 0.06818, 0.9371, 0.0677, 0.9423, 0.06624, 0.9423, 0.05737, 0.9582, 0.05602, 0.9561, 0.06039, 0.9537, 0.0612, 0.9549, 0.06818, 0.9371, 0.07057, 0.9376, 0.06913, 0.9426, 0.0677, 0.9423, 0.07656, 0.9582, 0.07484, 0.96, 0.0717, 0.956, 0.07273, 0.9549, 0.05509, 0.9538, 0.05462, 0.9513, 0.05954, 0.9508, 0.05983, 0.9523, 0.07282, 0.9386, 0.07484, 0.94, 0.0717, 0.944, 0.07048, 0.9431, 0.07282, 0.9614, 0.07057, 0.9624, 0.06913, 0.9574, 0.07048, 0.9569, 0.05462, 0.9488, 0.05509, 0.9463, 0.05983, 0.9478, 0.05954, 0.9493, 0.07656, 0.9418, 0.07791, 0.9439, 0.07354, 0.9463, 0.07273, 0.9451, 0.06818, 0.9629, 0.06575, 0.9629, 0.06624, 0.9577, 0.0677, 0.9577, 0.05602, 0.9439, 0.05737, 0.9418, 0.0612, 0.9451, 0.06039, 0.9463, 0.07884, 0.9462, 0.07932, 0.9487, 0.07439, 0.9492, 0.0741, 0.9477, 0.05909, 0.94, 0.06112, 0.9386, 0.06345, 0.9432, 0.06224, 0.944, 0.06336, 0.9624, 0.06112, 0.9614, 0.06345, 0.9569, 0.0648, 0.9575, 0.07932, 0.9513, 0.07884, 0.9537, 0.0741, 0.9523, 0.07439, 0.9508, 0.06336, 0.9376, 0.06575, 0.9371, 0.06624, 0.9423, 0.0648, 0.9426, 0.05909, 0.96, 0.05737, 0.9582, 0.0612, 0.9549, 0.06224, 0.956, 0.9289, 0.4119, 0.9303, 0.4119, 0.9307, 0.4358, 0.9296, 0.4358, 0.936, 0.7809, 0.9371, 0.7809, 0.9359, 0.8048, 0.9351, 0.8048, 0.9719, 0.9289, 0.9706, 0.9291, 0.9715, 0.9061, 0.9725, 0.906, 0.9276, 0.5963, 0.9289, 0.5961, 0.9296, 0.6197, 0.9286, 0.6198, 0.9333, 0.4119, 0.9347, 0.4119, 0.934, 0.4358, 0.933, 0.4358, 0.9265, 0.7809, 0.9276, 0.7809, 0.9286, 0.8048, 0.9277, 0.8048, 0.9303, 0.596, 0.9318, 0.5959, 0.9318, 0.6196, 0.9307, 0.6196, 0.936, 0.4119, 0.9371, 0.4119, 0.9359, 0.4358, 0.9351, 0.4358, 0.9289, 0.7808, 0.9303, 0.7808, 0.9307, 0.8048, 0.9296, 0.8048, 0.9333, 0.596, 0.9347, 0.5961, 0.934, 0.6197, 0.933, 0.6196, 0.9789, 0.9291, 0.9776, 0.9289, 0.977, 0.906, 0.978, 0.9061, 0.936, 0.5963, 0.9371, 0.5965, 0.9359, 0.62, 0.9351, 0.6198, 0.9318, 0.7808, 0.9333, 0.7808, 0.933, 0.8048, 0.9318, 0.8048, 0.9762, 0.9288, 0.9747, 0.9288, 0.9747, 0.9059, 0.9759, 0.9059, 0.9276, 0.4119, 0.9289, 0.4119, 0.9296, 0.4358, 0.9286, 0.4358, 0.9347, 0.7808, 0.936, 0.7809, 0.9351, 0.8048, 0.934, 0.8048, 0.9733, 0.9288, 0.9719, 0.9289, 0.9725, 0.906, 0.9736, 0.9059, 0.9303, 0.4119, 0.9318, 0.4119, 0.9318, 0.4358, 0.9307, 0.4358, 0.9265, 0.5965, 0.9276, 0.5963, 0.9286, 0.6198, 0.9277, 0.62, 0.9318, 0.4119, 0.9333, 0.4119, 0.933, 0.4358, 0.9318, 0.4358, 0.9706, 0.9291, 0.9694, 0.9293, 0.9706, 0.9063, 0.9715, 0.9061, 0.9289, 0.5961, 0.9303, 0.596, 0.9307, 0.6196, 0.9296, 0.6197, 0.9347, 0.4119, 0.936, 0.4119, 0.9351, 0.4358, 0.934, 0.4358, 0.9276, 0.7809, 0.9289, 0.7808, 0.9296, 0.8048, 0.9286, 0.8048, 0.9318, 0.5959, 0.9333, 0.596, 0.933, 0.6196, 0.9318, 0.6196, 0.98, 0.9293, 0.9789, 0.9291, 0.978, 0.9061, 0.9789, 0.9063, 0.9303, 0.7808, 0.9318, 0.7808, 0.9318, 0.8048, 0.9307, 0.8048, 0.9347, 0.5961, 0.936, 0.5963, 0.9351, 0.6198, 0.934, 0.6197, 0.9776, 0.9289, 0.9762, 0.9288, 0.9759, 0.9059, 0.977, 0.906, 0.9265, 0.4119, 0.9276, 0.4119, 0.9286, 0.4358, 0.9277, 0.4358, 0.9333, 0.7808, 0.9347, 0.7808, 0.934, 0.8048, 0.933, 0.8048, 0.9378, 0.4815, 0.9381, 0.4826, 0.9323, 0.4832, 0.9286, 0.4786, 0.9295, 0.4779, 0.9323, 0.4832, 0.9306, 0.489, 0.9295, 0.4886, 0.9323, 0.4832, 0.9381, 0.4838, 0.9378, 0.485, 0.9323, 0.4832, 0.9306, 0.4775, 0.9317, 0.4772, 0.9323, 0.4832, 0.9286, 0.4879, 0.9278, 0.4871, 0.9323, 0.4832, 0.9374, 0.4861, 0.9368, 0.4871, 0.9323, 0.4832, 0.9272, 0.4861, 0.9267, 0.485, 0.9323, 0.4832, 0.934, 0.4774, 0.935, 0.4779, 0.9323, 0.4832, 0.936, 0.4879, 0.935, 0.4886, 0.9323, 0.4832, 0.9265, 0.4838, 0.9265, 0.4827, 0.9323, 0.4832, 0.936, 0.4786, 0.9368, 0.4794, 0.9323, 0.4832, 0.934, 0.489, 0.9329, 0.4893, 0.9323, 0.4832, 0.9267, 0.4815, 0.9272, 0.4804, 0.9323, 0.4832, 0.9374, 0.4804, 0.9378, 0.4815, 0.9323, 0.4832, 0.9278, 0.4794, 0.9286, 0.4786, 0.9323, 0.4832, 0.9317, 0.4893, 0.9306, 0.489, 0.9323, 0.4832, 0.9381, 0.4826, 0.9381, 0.4838, 0.9323, 0.4832, 0.9295, 0.4779, 0.9306, 0.4775, 0.9323, 0.4832, 0.9295, 0.4886, 0.9286, 0.4879, 0.9323, 0.4832, 0.9378, 0.485, 0.9374, 0.4861, 0.9323, 0.4832, 0.9317, 0.4772, 0.9329, 0.4772, 0.9323, 0.4832, 0.9278, 0.4871, 0.9272, 0.4861, 0.9323, 0.4832, 0.9329, 0.4772, 0.934, 0.4774, 0.9323, 0.4832, 0.9368, 0.4871, 0.936, 0.4879, 0.9323, 0.4832, 0.9267, 0.485, 0.9265, 0.4838, 0.9323, 0.4832, 0.935, 0.4779, 0.936, 0.4786, 0.9323, 0.4832, 0.935, 0.4886, 0.934, 0.489, 0.9323, 0.4832, 0.9265, 0.4827, 0.9267, 0.4815, 0.9323, 0.4832, 0.9368, 0.4794, 0.9374, 0.4804, 0.9323, 0.4832, 0.9329, 0.4893, 0.9317, 0.4893, 0.9323, 0.4832, 0.9272, 0.4804, 0.9278, 0.4794, 0.9323, 0.4832])
me_cylinder_005.use_remesh_preserve_volume = False
me_cylinder_005.use_remesh_preserve_attributes = False
me_cylinder_005.use_mirror_vertex_groups = False
me_cylinder_005.update()
me_cylinder_001 = bpy.data.meshes.new('Cylinder.001')
me_cylinder_001.from_pydata([(7.189, -18.39, 7.143), (-7.189, -18.39, 7.143), (7.189, -19.79, 7.005), (-7.189, -19.79, 7.005), (7.189, -21.14, 6.599), (-7.189, -21.14, 6.599), (7.189, -22.38, 5.939), (-7.189, -22.38, 5.939), (7.189, -23.47, 5.051), (-7.189, -23.47, 5.051), (7.189, -24.36, 3.968), (-7.189, -24.36, 3.968), (7.189, -25.03, 2.733), (-7.189, -25.03, 2.733), (7.189, -25.44, 1.393), (-7.189, -25.44, 1.393), (7.189, -25.58, -1.299e-06), (-7.189, -25.58, -2.139e-07), (7.189, -25.44, -1.393), (-7.189, -25.44, -1.393), (7.189, -25.03, -2.733), (-7.189, -25.03, -2.733), (7.189, -24.36, -3.968), (-7.189, -24.36, -3.968), (7.189, -23.47, -5.051), (-7.189, -23.47, -5.051), (7.189, -22.38, -5.939), (-7.189, -22.38, -5.939), (7.189, -21.14, -6.599), (-7.189, -21.14, -6.599), (7.189, -19.79, -7.005), (-7.189, -19.79, -7.005), (7.189, -18.39, -7.143), (-7.189, -18.39, -7.143), (7.189, 22.24, -7.005), (-7.189, 22.24, -7.005), (7.189, 23.59, -6.599), (-7.189, 23.59, -6.599), (7.189, 24.83, -5.939), (-7.189, 24.83, -5.939), (7.189, 25.92, -5.051), (-7.189, 25.92, -5.051), (7.189, 26.82, -3.968), (-7.189, 26.82, -3.968), (7.189, 27.48, -2.733), (-7.189, 27.48, -2.733), (7.189, 27.89, -1.393), (-7.189, 27.89, -1.393), (7.189, 28.03, 5.51e-06), (-7.189, 28.03, 5.839e-06), (7.189, 27.89, 1.393), (-7.189, 27.89, 1.393), (7.189, 27.48, 2.733), (-7.189, 27.48, 2.733), (7.189, 26.82, 3.968), (-7.189, 26.82, 3.968), (7.189, 25.92, 5.051), (-7.189, 25.92, 5.051), (7.189, 24.83, 5.939), (-7.189, 24.83, 5.939), (7.189, 23.59, 6.599), (-7.189, 23.59, 6.599), (7.189, 22.24, 7.005), (-7.189, 22.24, 7.005)], [], [(0, 1, 3, 2), (2, 3, 5, 4), (4, 5, 7, 6), (6, 7, 9, 8), (8, 9, 11, 10), (10, 11, 13, 12), (12, 13, 15, 14), (14, 15, 17, 16), (16, 17, 19, 18), (18, 19, 21, 20), (20, 21, 23, 22), (22, 23, 25, 24), (24, 25, 27, 26), (26, 27, 29, 28), (28, 29, 31, 30), (30, 31, 33, 32), (32, 33, 35, 34), (34, 35, 37, 36), (36, 37, 39, 38), (38, 39, 41, 40), (40, 41, 43, 42), (42, 43, 45, 44), (44, 45, 47, 46), (46, 47, 49, 48), (48, 49, 51, 50), (50, 51, 53, 52), (52, 53, 55, 54), (54, 55, 57, 56), (56, 57, 59, 58), (58, 59, 61, 60), (3, 1, 63, 61, 59, 57, 55, 53, 51, 49, 47, 45, 43, 41, 39, 37, 35, 33, 31, 29, 27, 25, 23, 21, 19, 17, 15, 13, 11, 9, 7, 5), (62, 63, 1, 0), (60, 61, 63, 62), (0, 2, 4, 6, 8, 10, 12, 14, 16, 18, 20, 22, 24, 26, 28, 30, 32, 34, 36, 38, 40, 42, 44, 46, 48, 50, 52, 54, 56, 58, 60, 62)])
_uv = me_cylinder_001.uv_layers.new(name='UVMap')
_uv.uv.foreach_set('vector', [0.763, 0.6234, 0.9369, 0.6235, 0.9369, 0.6446, 0.763, 0.6446, 0.763, 0.6446, 0.9369, 0.6446, 0.9369, 0.6663, 0.763, 0.6662, 0.763, 0.6662, 0.9369, 0.6663, 0.9369, 0.6876, 0.763, 0.6875, 0.763, 0.6875, 0.9369, 0.6876, 0.9369, 0.7077, 0.763, 0.7077, 0.763, 0.7077, 0.9369, 0.7077, 0.9369, 0.7259, 0.763, 0.7259, 0.7424, 0.3554, 0.568, 0.3554, 0.568, 0.336, 0.7424, 0.336, 0.7424, 0.336, 0.568, 0.336, 0.568, 0.3144, 0.7424, 0.3144, 0.7424, 0.3144, 0.568, 0.3144, 0.568, 0.2914, 0.7424, 0.2914, 0.7424, 0.2914, 0.568, 0.2914, 0.568, 0.2681, 0.7424, 0.2681, 0.7424, 0.2681, 0.568, 0.2681, 0.568, 0.2451, 0.7424, 0.2451, 0.7424, 0.2451, 0.568, 0.2451, 0.568, 0.2235, 0.7424, 0.2235, 0.7424, 0.2235, 0.568, 0.2235, 0.568, 0.204, 0.7424, 0.204, 0.7414, 0.7259, 0.5678, 0.7252, 0.5678, 0.7083, 0.7414, 0.7089, 0.7414, 0.7089, 0.5678, 0.7083, 0.5678, 0.689, 0.7414, 0.6896, 0.7414, 0.6896, 0.5678, 0.689, 0.5678, 0.6681, 0.7414, 0.6688, 0.7414, 0.6688, 0.5678, 0.6681, 0.5678, 0.6465, 0.7414, 0.6472, 0.7414, 0.6472, 0.5678, 0.6465, 0.5679, 0.4304, 0.7413, 0.4307, 0.7413, 0.4307, 0.5679, 0.4304, 0.5679, 0.4097, 0.7413, 0.41, 0.7413, 0.41, 0.5679, 0.4097, 0.5679, 0.3908, 0.7413, 0.3911, 0.7413, 0.3911, 0.5679, 0.3908, 0.5679, 0.3743, 0.7413, 0.3746, 0.7417, 0.1875, 0.5687, 0.1874, 0.5687, 0.1709, 0.7417, 0.1709, 0.7417, 0.1709, 0.5687, 0.1709, 0.5687, 0.1515, 0.7417, 0.1515, 0.7417, 0.1515, 0.5687, 0.1515, 0.5687, 0.1299, 0.7417, 0.1299, 0.7417, 0.1299, 0.5687, 0.1299, 0.5687, 0.1069, 0.7417, 0.107, 0.7417, 0.107, 0.5687, 0.1069, 0.5687, 0.08354, 0.7417, 0.08358, 0.7417, 0.08358, 0.5687, 0.08354, 0.5687, 0.06059, 0.7417, 0.06063, 0.7417, 0.06063, 0.5687, 0.06059, 0.5687, 0.03897, 0.7417, 0.03901, 0.7417, 0.03901, 0.5687, 0.03897, 0.5687, 0.01951, 0.7417, 0.01955, 0.7417, 0.01955, 0.5687, 0.01951, 0.5687, 0.00295, 0.7417, 0.002987, 0.7632, 0.3742, 0.9366, 0.3743, 0.9366, 0.3894, 0.7632, 0.3893, 0.9344, 0.06572, 0.9361, 0.08121, 0.9354, 0.2896, 0.9305, 0.3047, 0.9225, 0.3187, 0.9118, 0.3309, 0.8986, 0.3409, 0.8836, 0.3484, 0.8673, 0.3531, 0.8504, 0.3547, 0.8334, 0.3532, 0.8171, 0.3486, 0.8021, 0.3412, 0.7889, 0.3313, 0.778, 0.3191, 0.7699, 0.3052, 0.7649, 0.2901, 0.7647, 0.08174, 0.7663, 0.06624, 0.7711, 0.05133, 0.779, 0.03758, 0.7896, 0.02552, 0.8026, 0.0156, 0.8174, 0.008218, 0.8334, 0.003649, 0.8501, 0.002071, 0.8669, 0.003545, 0.883, 0.008014, 0.8978, 0.0153, 0.9108, 0.02514, 0.9215, 0.03714, 0.9295, 0.05084, 0.7632, 0.4071, 0.9366, 0.4072, 0.9369, 0.6235, 0.763, 0.6234, 0.7632, 0.3893, 0.9366, 0.3894, 0.9366, 0.4072, 0.7632, 0.4071, 0.3729, 0.08257, 0.3745, 0.06711, 0.3793, 0.05224, 0.3871, 0.03852, 0.3977, 0.02649, 0.4106, 0.0166, 0.4254, 0.009239, 0.4414, 0.004682, 0.4581, 0.003109, 0.4748, 0.004578, 0.4908, 0.009035, 0.5056, 0.01631, 0.5186, 0.02612, 0.5293, 0.03808, 0.5372, 0.05175, 0.5421, 0.06659, 0.5438, 0.08203, 0.5445, 0.2905, 0.5396, 0.3056, 0.5316, 0.3195, 0.5209, 0.3318, 0.5078, 0.3418, 0.4928, 0.3493, 0.4766, 0.3539, 0.4596, 0.3555, 0.4427, 0.354, 0.4264, 0.3495, 0.4114, 0.3421, 0.3982, 0.3321, 0.3874, 0.32, 0.3793, 0.3061, 0.3743, 0.2911])
me_cylinder_001.use_remesh_preserve_volume = False
me_cylinder_001.use_remesh_preserve_attributes = False
me_cylinder_001.use_mirror_vertex_groups = False
me_cylinder_001.update()

# ---- objects
ob_root = bpy.data.objects.new('root', None)
ob_base = bpy.data.objects.new('base', me_cylinder_003)
ob_ruedun_izq = bpy.data.objects.new('ruedun izq', me_cylinder_006)
ob_cabeza = bpy.data.objects.new('cabeza', me_cylinder_004)
ob_bola = bpy.data.objects.new('bola', me_cylinder)
ob_canyon = bpy.data.objects.new('canyon', me_cylinder_005)
ob_flare = bpy.data.objects.new('flare', None)
ob_ruedun_der = bpy.data.objects.new('ruedun der', me_cylinder_001)

# ---- transforms, parenting, visibility, modifiers, constraints
ob_root.location = (0.0, 0.0, 0.0)
ob_root.empty_image_offset = (0.0, 0.0)
ob_root.lineart.crease_threshold = 0.0
ob_base.parent = ob_root
ob_base.location = (-3.49e-08, 0.0, 0.0)
ob_base.rotation_mode = 'ZXY'
ob_base.lineart.crease_threshold = 0.0
ob_ruedun_izq.parent = ob_base
ob_ruedun_izq.location = (-20.75, -4.106, 8.197)
ob_ruedun_izq.rotation_mode = 'ZXY'
ob_ruedun_izq.lineart.crease_threshold = 0.0
ob_cabeza.parent = ob_base
ob_cabeza.location = (0.06092, 1.851, 16.4)
ob_cabeza.lineart.crease_threshold = 0.0
ob_bola.parent = ob_base
ob_bola.location = (-0.03191, 1.763, 23.15)
ob_bola.rotation_mode = 'ZXY'
ob_bola.lineart.crease_threshold = 0.0
ob_canyon.parent = ob_bola
ob_canyon.matrix_parent_inverse = Matrix(((1.0, 0.0, 0.0, 0.03191), (0.0, 1.0, 0.0, -1.763), (0.0, 0.0, 1.0, -23.15), (0.0, 0.0, 0.0, 1.0)))
ob_canyon.location = (-0.03159, 1.762, 23.16)
ob_canyon.rotation_mode = 'ZXY'
ob_canyon.lineart.crease_threshold = 0.0
ob_flare.parent = ob_canyon
ob_flare.matrix_parent_inverse = Matrix(((1.0, 0.0, 0.0, 0.03159), (0.0, 1.0, 0.0, -1.762), (0.0, 0.0, 1.0, -23.16), (0.0, 0.0, 0.0, 1.0)))
ob_flare.location = (-0.1658, -30.83, 29.38)
ob_flare.empty_image_offset = (0.0, 0.0)
ob_flare.lineart.crease_threshold = 0.0
ob_ruedun_der.parent = ob_base
ob_ruedun_der.location = (22.5, -4.106, 8.197)
ob_ruedun_der.rotation_mode = 'ZXY'
ob_ruedun_der.lineart.crease_threshold = 0.0

# ---- collection membership
col_collection_1.objects.link(ob_root)
col_collection_1.objects.link(ob_base)
col_collection_1.objects.link(ob_ruedun_izq)
col_collection_1.objects.link(ob_cabeza)
col_collection_1.objects.link(ob_bola)
col_collection_1.objects.link(ob_canyon)
col_collection_1.objects.link(ob_flare)
col_collection_1.objects.link(ob_ruedun_der)

# ---- scene / render settings (as saved in the file)
scene.frame_start = 1; scene.frame_end = 250; scene.frame_set(1)
scene.render.engine = 'BLENDER_EEVEE_NEXT'
scene.render.resolution_percentage = 50
scene.render.dither_intensity = 0.0
scene.cycles.use_denoising = False
scene.cycles.samples = 10
scene.cycles.sampling_pattern = 'TABULATED_SOBOL'
scene.cycles.light_sampling_threshold = 0.0
scene.cycles.use_adaptive_sampling = False
scene.cycles.use_light_tree = False
scene.cycles.blur_glossy = 0.0
scene.cycles.volume_bounces = 1
scene.cycles.pixel_filter_type = 'GAUSSIAN'
scene.cycles.sample_clamp_indirect = 0.0
scene.view_settings.view_transform = 'Standard'
bpy.context.view_layer.update()

# ---- added for rendering (the .blend has no active camera and no usable light): camera, sun
cam_auto = bpy.data.cameras.new('AutoCamera')
cam_auto.lens = 50.0
cam_auto.sensor_width = 36.0
cam_auto.clip_end = 1403.29
ob_auto_camera = bpy.data.objects.new('AutoCamera', cam_auto)
scene.collection.objects.link(ob_auto_camera)
ob_auto_camera.location = (80.8327, -100.516, 80.0383)
ob_auto_camera.rotation_euler = (1.09748, -7.21219e-08, 0.694738)
scene.camera = ob_auto_camera
light_auto_sun = bpy.data.lights.new('AutoSun', 'SUN')
light_auto_sun.energy = 3.0
light_auto_sun.angle = 0.0523599
ob_auto_sun = bpy.data.objects.new('AutoSun', light_auto_sun)
scene.collection.objects.link(ob_auto_sun)
ob_auto_sun.rotation_euler = (0.872665, 0.174533, 0.523599)
bpy.context.view_layer.update()
